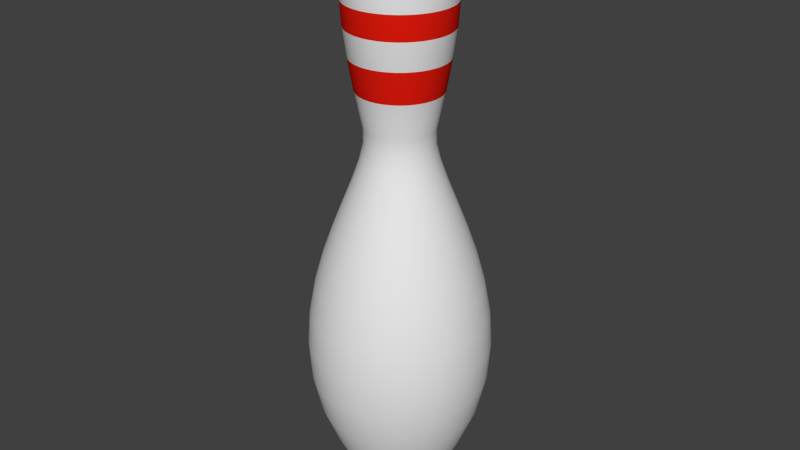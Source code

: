 # Source: bowling.blend  (saved by Blender 2.76.0; exported with 4.5.12 LTS)
import bpy
from mathutils import Matrix  # noqa: F401  (used for matrix-valued properties, if any)

bpy.ops.wm.read_factory_settings(use_empty=True)
scene = bpy.context.scene
scene.name = 'Scene'

# ---- collections
col_collection_1 = bpy.data.collections.new('Collection 1'); scene.collection.children.link(col_collection_1)

# ---- materials (node trees are filled in below, after node groups)
mat_pin = bpy.data.materials.new('Pin')
mat_pin.alpha_threshold = 0.0
mat_pin.use_transparent_shadow = False
mat_pin.roughness = 0.5
mat_stripe = bpy.data.materials.new('Stripe')
mat_stripe.alpha_threshold = 0.0
mat_stripe.use_transparent_shadow = False
mat_stripe.diffuse_color = (0.8, 0.01121, 0.004545, 1.0)
mat_stripe.roughness = 0.5

# ---- material node trees

# ---- world
world_world = bpy.data.worlds.new('World'); scene.world = world_world
world_world.color = (0.05088, 0.05088, 0.05088)
world_world.use_sun_shadow = False
world_world.sun_shadow_jitter_overblur = 0.0
world_world.cycles.sampling_method = 'MANUAL'
world_world.cycles.sample_map_resolution = 256

# ---- meshes
me_mesh = bpy.data.meshes.new('Mesh')
me_mesh.from_pydata([(-0.08037, 3.612, -1.579e-07), (0.001697, 3.606, -1.555e-07), (0.07256, 3.586, -1.425e-07), (0.1321, 3.552, -1.212e-07), (0.1802, 3.502, -9.413e-08), (0.2167, 3.434, -6.368e-08), (0.2415, 3.347, -3.229e-08), (0.2544, 3.24, -2.429e-09), (0.2554, 3.112, 2.348e-08), (0.2443, 2.96, 4.299e-08), (0.221, 2.784, 5.365e-08), (0.1853, 2.583, 5.304e-08), (0.1372, 2.354, 3.87e-08), (0.135, 2.261, 2.873e-08), (0.1603, 2.149, 1.416e-08), (0.206, 2.018, -4.341e-09), (0.2647, 1.87, -2.609e-08), (0.3293, 1.705, -5.041e-08), (0.3926, 1.526, -7.664e-08), (0.4473, 1.333, -1.041e-07), (0.4862, 1.128, -1.321e-07), (0.5021, 0.912, -1.6e-07), (0.4877, 0.686, -1.871e-07), (0.4358, 0.4514, -2.128e-07), (0.3392, 0.2096, -2.363e-07), (0.293, 0.1181, -2.456e-07), (0.2523, 0.04179, -2.552e-07), (0.2162, -0.02062, -2.649e-07), (0.1835, -0.07058, -2.744e-07), (0.1531, -0.1095, -2.836e-07), (0.1242, -0.1387, -2.921e-07), (0.09546, -0.1596, -2.996e-07), (0.06601, -0.1735, -3.06e-07), (0.03475, -0.182, -3.11e-07), (0.0006345, -0.1863, -3.144e-07), (-0.03739, -0.1879, -3.158e-07), (0.0006865, 3.606, 0.01284), (0.07068, 3.586, 0.02392), (0.1295, 3.552, 0.03324), (0.177, 3.502, 0.04076), (0.213, 3.434, 0.04647), (0.2375, 3.347, 0.05035), (0.2503, 3.24, 0.05237), (0.2513, 3.112, 0.05253), (0.2403, 2.96, 0.05079), (0.2173, 2.784, 0.04714), (0.1821, 2.583, 0.04157), (0.1345, 2.354, 0.03404), (0.1323, 2.261, 0.03369), (0.1573, 2.149, 0.03765), (0.2024, 2.018, 0.04479), (0.2605, 1.87, 0.05398), (0.3243, 1.705, 0.06409), (0.3868, 1.526, 0.07399), (0.4408, 1.333, 0.08255), (0.4792, 1.128, 0.08863), (0.4949, 0.912, 0.09111), (0.4807, 0.686, 0.08886), (0.4294, 0.4514, 0.08074), (0.334, 0.2096, 0.06563), (0.2884, 0.1181, 0.05841), (0.2482, 0.04179, 0.05205), (0.2125, -0.02062, 0.04639), (0.1802, -0.07058, 0.04127), (0.1503, -0.1095, 0.03653), (0.1216, -0.1387, 0.03199), (0.0933, -0.1596, 0.02751), (0.06421, -0.1735, 0.0229), (0.03333, -0.182, 0.01801), (-0.0003628, -0.1863, 0.01267), (-0.03792, -0.1879, 0.006723), (-0.00232, 3.606, 0.02536), (0.06508, 3.586, 0.04726), (0.1217, 3.552, 0.06566), (0.1674, 3.502, 0.08051), (0.2021, 3.434, 0.09179), (0.2257, 3.347, 0.09945), (0.238, 3.24, 0.1035), (0.239, 3.112, 0.1038), (0.2284, 2.96, 0.1003), (0.2062, 2.784, 0.09313), (0.1723, 2.583, 0.08211), (0.1266, 2.354, 0.06724), (0.1244, 2.261, 0.06655), (0.1485, 2.149, 0.07437), (0.192, 2.018, 0.08848), (0.2478, 1.87, 0.1066), (0.3093, 1.705, 0.1266), (0.3695, 1.526, 0.1462), (0.4215, 1.333, 0.1631), (0.4585, 1.128, 0.1751), (0.4736, 0.912, 0.18), (0.4599, 0.686, 0.1755), (0.4105, 0.4514, 0.1595), (0.3186, 0.2096, 0.1296), (0.2747, 0.1181, 0.1154), (0.2361, 0.04179, 0.1028), (0.2017, -0.02062, 0.09164), (0.1706, -0.07058, 0.08153), (0.1417, -0.1095, 0.07216), (0.1141, -0.1387, 0.0632), (0.08686, -0.1596, 0.05433), (0.05885, -0.1735, 0.04523), (0.02912, -0.182, 0.03557), (-0.00333, -0.1863, 0.02503), (-0.03949, -0.1879, 0.01328), (-0.007248, 3.606, 0.03726), (0.05589, 3.586, 0.06943), (0.1089, 3.552, 0.09646), (0.1518, 3.502, 0.1183), (0.1843, 3.434, 0.1349), (0.2064, 3.347, 0.1461), (0.2179, 3.24, 0.152), (0.2188, 3.112, 0.1524), (0.2089, 2.96, 0.1474), (0.1881, 2.784, 0.1368), (0.1564, 2.583, 0.1206), (0.1135, 2.354, 0.09878), (0.1115, 2.261, 0.09777), (0.1341, 2.149, 0.1093), (0.1748, 2.018, 0.13), (0.2271, 1.87, 0.1567), (0.2847, 1.705, 0.186), (0.3411, 1.526, 0.2147), (0.3898, 1.333, 0.2396), (0.4245, 1.128, 0.2572), (0.4386, 0.912, 0.2644), (0.4258, 0.686, 0.2579), (0.3795, 0.4514, 0.2343), (0.2935, 0.2096, 0.1905), (0.2523, 0.1181, 0.1695), (0.2161, 0.04179, 0.151), (0.1839, -0.02062, 0.1346), (0.1547, -0.07058, 0.1198), (0.1277, -0.1095, 0.106), (0.1019, -0.1387, 0.09285), (0.0763, -0.1596, 0.07983), (0.05006, -0.1735, 0.06645), (0.0222, -0.182, 0.05226), (-0.008194, -0.1863, 0.03677), (-0.04207, -0.1879, 0.01951), (-0.01398, 3.606, 0.04824), (0.04335, 3.586, 0.08989), (0.09152, 3.552, 0.1249), (0.1304, 3.502, 0.1531), (0.1599, 3.434, 0.1746), (0.18, 3.347, 0.1892), (0.1905, 3.24, 0.1968), (0.1913, 3.112, 0.1974), (0.1823, 2.96, 0.1908), (0.1634, 2.784, 0.1771), (0.1346, 2.583, 0.1562), (0.09566, 2.354, 0.1279), (0.09386, 2.261, 0.1266), (0.1143, 2.149, 0.1415), (0.1513, 2.018, 0.1683), (0.1988, 1.87, 0.2028), (0.2511, 1.705, 0.2408), (0.3023, 1.526, 0.278), (0.3465, 1.333, 0.3102), (0.378, 1.128, 0.333), (0.3908, 0.912, 0.3423), (0.3792, 0.686, 0.3339), (0.3372, 0.4514, 0.3034), (0.2591, 0.2096, 0.2466), (0.2217, 0.1181, 0.2195), (0.1888, 0.04179, 0.1956), (0.1595, -0.02062, 0.1743), (0.1331, -0.07058, 0.1551), (0.1085, -0.1095, 0.1373), (0.08509, -0.1387, 0.1202), (0.06188, -0.1596, 0.1034), (0.03805, -0.1735, 0.08604), (0.01277, -0.182, 0.06767), (-0.01484, -0.1863, 0.04761), (-0.0456, -0.1879, 0.02526), (-0.02234, 3.606, 0.05803), (0.02777, 3.586, 0.1081), (0.06987, 3.552, 0.1502), (0.1039, 3.502, 0.1842), (0.1297, 3.434, 0.21), (0.1472, 3.347, 0.2276), (0.1564, 3.24, 0.2367), (0.1571, 3.112, 0.2374), (0.1492, 2.96, 0.2296), (0.1327, 2.784, 0.2131), (0.1075, 2.583, 0.1879), (0.07349, 2.354, 0.1539), (0.07191, 2.261, 0.1523), (0.08982, 2.149, 0.1702), (0.1221, 2.018, 0.2025), (0.1636, 1.87, 0.244), (0.2093, 1.705, 0.2897), (0.2541, 1.526, 0.3345), (0.2928, 1.333, 0.3731), (0.3203, 1.128, 0.4006), (0.3315, 0.912, 0.4118), (0.3213, 0.686, 0.4017), (0.2846, 0.4514, 0.365), (0.2163, 0.2096, 0.2967), (0.1836, 0.1181, 0.264), (0.1549, 0.04179, 0.2353), (0.1293, -0.02062, 0.2097), (0.1062, -0.07058, 0.1866), (0.08475, -0.1095, 0.1651), (0.06425, -0.1387, 0.1446), (0.04396, -0.1596, 0.1243), (0.02314, -0.1735, 0.1035), (0.001033, -0.182, 0.0814), (-0.02309, -0.1863, 0.05728), (-0.04998, -0.1879, 0.03039), (-0.03213, 3.606, 0.06639), (0.009521, 3.586, 0.1237), (0.04451, 3.552, 0.1719), (0.07277, 3.502, 0.2108), (0.09423, 3.434, 0.2403), (0.1088, 3.347, 0.2604), (0.1164, 3.24, 0.2708), (0.117, 3.112, 0.2716), (0.1105, 2.96, 0.2627), (0.09677, 2.784, 0.2438), (0.07581, 2.583, 0.215), (0.04752, 2.354, 0.176), (0.04621, 2.261, 0.1742), (0.0611, 2.149, 0.1947), (0.08793, 2.018, 0.2316), (0.1225, 1.87, 0.2792), (0.1605, 1.705, 0.3315), (0.1976, 1.526, 0.3827), (0.2298, 1.333, 0.4269), (0.2527, 1.128, 0.4584), (0.262, 0.912, 0.4712), (0.2535, 0.686, 0.4596), (0.223, 0.4514, 0.4176), (0.1662, 0.2096, 0.3394), (0.1391, 0.1181, 0.3021), (0.1152, 0.04179, 0.2692), (0.09394, -0.02062, 0.2399), (0.07471, -0.07058, 0.2134), (0.05688, -0.1095, 0.1889), (0.03985, -0.1387, 0.1655), (0.02298, -0.1596, 0.1422), (0.005671, -0.1735, 0.1184), (-0.0127, -0.182, 0.09313), (-0.03276, -0.1863, 0.06553), (-0.05511, -0.1879, 0.03477), (-0.04311, 3.606, 0.07312), (-0.01094, 3.586, 0.1363), (0.01609, 3.552, 0.1893), (0.03792, 3.502, 0.2321), (0.05448, 3.434, 0.2647), (0.06574, 3.347, 0.2868), (0.07162, 3.24, 0.2983), (0.07207, 3.112, 0.2992), (0.06703, 2.96, 0.2893), (0.05645, 2.784, 0.2685), (0.04026, 2.583, 0.2367), (0.01841, 2.354, 0.1939), (0.0174, 2.261, 0.1919), (0.0289, 2.149, 0.2144), (0.04962, 2.018, 0.2551), (0.0763, 1.87, 0.3075), (0.1056, 1.705, 0.3651), (0.1344, 1.526, 0.4214), (0.1592, 1.333, 0.4702), (0.1769, 1.128, 0.5048), (0.1841, 0.912, 0.519), (0.1775, 0.686, 0.5061), (0.154, 0.4514, 0.4599), (0.1101, 0.2096, 0.3738), (0.08913, 0.1181, 0.3327), (0.07068, 0.04179, 0.2964), (0.05426, -0.02062, 0.2642), (0.03941, -0.07058, 0.2351), (0.02564, -0.1095, 0.2081), (0.01248, -0.1387, 0.1822), (-0.0005433, -0.1596, 0.1567), (-0.01391, -0.1735, 0.1304), (-0.02811, -0.182, 0.1026), (-0.04359, -0.1863, 0.07217), (-0.06086, -0.1879, 0.0383), (-0.05501, 3.606, 0.07805), (-0.03311, 3.586, 0.1454), (-0.01471, 3.552, 0.2021), (0.0001434, 3.502, 0.2478), (0.01142, 3.434, 0.2825), (0.01908, 3.347, 0.3061), (0.02308, 3.24, 0.3184), (0.02339, 3.112, 0.3193), (0.01996, 2.96, 0.3088), (0.01276, 2.784, 0.2866), (0.001739, 2.583, 0.2527), (-0.01313, 2.354, 0.2069), (-0.01382, 2.261, 0.2048), (-0.005995, 2.149, 0.2289), (0.008113, 2.018, 0.2723), (0.02627, 1.87, 0.3282), (0.04624, 1.705, 0.3897), (0.06579, 1.526, 0.4498), (0.0827, 1.333, 0.5019), (0.09471, 1.128, 0.5389), (0.09961, 0.912, 0.5539), (0.09516, 0.686, 0.5402), (0.07913, 0.4514, 0.4909), (0.04928, 0.2096, 0.399), (0.03501, 0.1181, 0.3551), (0.02244, 0.04179, 0.3164), (0.01127, -0.02062, 0.282), (0.001161, -0.07058, 0.2509), (-0.00821, -0.1095, 0.2221), (-0.01717, -0.1387, 0.1945), (-0.02603, -0.1596, 0.1672), (-0.03514, -0.1735, 0.1392), (-0.04479, -0.182, 0.1095), (-0.05534, -0.1863, 0.07704), (-0.06709, -0.1879, 0.04088), (-0.06753, 3.606, 0.08106), (-0.05645, 3.586, 0.151), (-0.04713, 3.552, 0.2098), (-0.03961, 3.502, 0.2573), (-0.0339, 3.434, 0.2934), (-0.03002, 3.347, 0.3179), (-0.028, 3.24, 0.3307), (-0.02784, 3.112, 0.3316), (-0.02958, 2.96, 0.3207), (-0.03323, 2.784, 0.2977), (-0.0388, 2.583, 0.2624), (-0.04633, 2.354, 0.2149), (-0.04668, 2.261, 0.2127), (-0.04272, 2.149, 0.2377), (-0.03558, 2.018, 0.2828), (-0.02639, 1.87, 0.3408), (-0.01628, 1.705, 0.4047), (-0.006377, 1.526, 0.4672), (0.00218, 1.333, 0.5212), (0.008264, 1.128, 0.5596), (0.01074, 0.912, 0.5753), (0.008492, 0.686, 0.561), (0.0003747, 0.4514, 0.5098), (-0.01474, 0.2096, 0.4144), (-0.02196, 0.1181, 0.3688), (-0.02832, 0.04179, 0.3286), (-0.03398, -0.02062, 0.2929), (-0.0391, -0.07058, 0.2606), (-0.04384, -0.1095, 0.2306), (-0.04837, -0.1387, 0.202), (-0.05286, -0.1596, 0.1737), (-0.05747, -0.1735, 0.1446), (-0.06236, -0.182, 0.1137), (-0.0677, -0.1863, 0.08001), (-0.07365, -0.1879, 0.04245), (-0.08037, 3.606, 0.08207), (-0.08037, 3.586, 0.1529), (-0.08037, 3.552, 0.2125), (-0.08037, 3.502, 0.2605), (-0.08037, 3.434, 0.297), (-0.08037, 3.347, 0.3218), (-0.08037, 3.24, 0.3348), (-0.08037, 3.112, 0.3358), (-0.08037, 2.96, 0.3247), (-0.08037, 2.784, 0.3014), (-0.08037, 2.583, 0.2657), (-0.08037, 2.354, 0.2176), (-0.08037, 2.261, 0.2154), (-0.08037, 2.149, 0.2407), (-0.08037, 2.018, 0.2863), (-0.08037, 1.87, 0.3451), (-0.08037, 1.705, 0.4097), (-0.08037, 1.526, 0.473), (-0.08037, 1.333, 0.5277), (-0.08037, 1.128, 0.5666), (-0.08037, 0.912, 0.5824), (-0.08037, 0.686, 0.568), (-0.08037, 0.4514, 0.5161), (-0.08037, 0.2096, 0.4195), (-0.08037, 0.1181, 0.3734), (-0.08037, 0.04179, 0.3327), (-0.08037, -0.02062, 0.2966), (-0.08037, -0.07058, 0.2638), (-0.08037, -0.1095, 0.2335), (-0.08037, -0.1387, 0.2045), (-0.08037, -0.1596, 0.1758), (-0.08037, -0.1735, 0.1464), (-0.08037, -0.182, 0.1151), (-0.08037, -0.1863, 0.081), (-0.08037, -0.1879, 0.04298), (-0.09321, 3.606, 0.08106), (-0.1043, 3.586, 0.151), (-0.1136, 3.552, 0.2098), (-0.1211, 3.502, 0.2573), (-0.1268, 3.434, 0.2934), (-0.1307, 3.347, 0.3179), (-0.1327, 3.24, 0.3307), (-0.1329, 3.112, 0.3316), (-0.1312, 2.96, 0.3207), (-0.1275, 2.784, 0.2977), (-0.1219, 2.583, 0.2624), (-0.1144, 2.354, 0.2149), (-0.1141, 2.261, 0.2127), (-0.118, 2.149, 0.2377), (-0.1252, 2.018, 0.2828), (-0.1344, 1.87, 0.3408), (-0.1445, 1.705, 0.4047), (-0.1544, 1.526, 0.4672), (-0.1629, 1.333, 0.5212), (-0.169, 1.128, 0.5596), (-0.1715, 0.912, 0.5753), (-0.1692, 0.686, 0.561), (-0.1611, 0.4514, 0.5098), (-0.146, 0.2096, 0.4144), (-0.1388, 0.1181, 0.3688), (-0.1324, 0.04179, 0.3286), (-0.1268, -0.02062, 0.2929), (-0.1216, -0.07058, 0.2606), (-0.1169, -0.1095, 0.2306), (-0.1124, -0.1387, 0.202), (-0.1079, -0.1596, 0.1737), (-0.1033, -0.1735, 0.1446), (-0.09838, -0.182, 0.1137), (-0.09304, -0.1863, 0.08001), (-0.08709, -0.1879, 0.04245), (-0.1057, 3.606, 0.07805), (-0.1276, 3.586, 0.1454), (-0.146, 3.552, 0.2021), (-0.1609, 3.502, 0.2478), (-0.1722, 3.434, 0.2825), (-0.1798, 3.347, 0.3061), (-0.1838, 3.24, 0.3184), (-0.1841, 3.112, 0.3193), (-0.1807, 2.96, 0.3088), (-0.1735, 2.784, 0.2866), (-0.1625, 2.583, 0.2527), (-0.1476, 2.354, 0.2069), (-0.1469, 2.261, 0.2048), (-0.1547, 2.149, 0.2289), (-0.1689, 2.018, 0.2723), (-0.187, 1.87, 0.3282), (-0.207, 1.705, 0.3897), (-0.2265, 1.526, 0.4498), (-0.2434, 1.333, 0.5019), (-0.2555, 1.128, 0.5389), (-0.2604, 0.912, 0.5539), (-0.2559, 0.686, 0.5402), (-0.2399, 0.4514, 0.4909), (-0.21, 0.2096, 0.399), (-0.1957, 0.1181, 0.3551), (-0.1832, 0.04179, 0.3164), (-0.172, -0.02062, 0.282), (-0.1619, -0.07058, 0.2509), (-0.1525, -0.1095, 0.2221), (-0.1436, -0.1387, 0.1945), (-0.1347, -0.1596, 0.1672), (-0.1256, -0.1735, 0.1392), (-0.1159, -0.182, 0.1095), (-0.1054, -0.1863, 0.07704), (-0.09365, -0.1879, 0.04088), (-0.1176, 3.606, 0.07312), (-0.1498, 3.586, 0.1363), (-0.1768, 3.552, 0.1893), (-0.1987, 3.502, 0.2321), (-0.2152, 3.434, 0.2647), (-0.2265, 3.347, 0.2868), (-0.2324, 3.24, 0.2983), (-0.2328, 3.112, 0.2992), (-0.2278, 2.96, 0.2893), (-0.2172, 2.784, 0.2685), (-0.201, 2.583, 0.2367), (-0.1792, 2.354, 0.1939), (-0.1781, 2.261, 0.1919), (-0.1896, 2.149, 0.2144), (-0.2104, 2.018, 0.2551), (-0.237, 1.87, 0.3075), (-0.2664, 1.705, 0.3651), (-0.2951, 1.526, 0.4214), (-0.3199, 1.333, 0.4702), (-0.3376, 1.128, 0.5048), (-0.3448, 0.912, 0.519), (-0.3383, 0.686, 0.5061), (-0.3147, 0.4514, 0.4599), (-0.2708, 0.2096, 0.3738), (-0.2499, 0.1181, 0.3327), (-0.2314, 0.04179, 0.2964), (-0.215, -0.02062, 0.2642), (-0.2001, -0.07058, 0.2351), (-0.1864, -0.1095, 0.2081), (-0.1732, -0.1387, 0.1822), (-0.1602, -0.1596, 0.1567), (-0.1468, -0.1735, 0.1304), (-0.1326, -0.182, 0.1026), (-0.1171, -0.1863, 0.07217), (-0.09988, -0.1879, 0.0383), (-0.1286, 3.606, 0.06639), (-0.1703, 3.586, 0.1237), (-0.2053, 3.552, 0.1719), (-0.2335, 3.502, 0.2108), (-0.255, 3.434, 0.2403), (-0.2695, 3.347, 0.2604), (-0.2771, 3.24, 0.2708), (-0.2777, 3.112, 0.2716), (-0.2712, 2.96, 0.2627), (-0.2575, 2.784, 0.2438), (-0.2365, 2.583, 0.215), (-0.2083, 2.354, 0.176), (-0.207, 2.261, 0.1742), (-0.2218, 2.149, 0.1947), (-0.2487, 2.018, 0.2316), (-0.2832, 1.87, 0.2792), (-0.3212, 1.705, 0.3315), (-0.3584, 1.526, 0.3827), (-0.3905, 1.333, 0.4269), (-0.4134, 1.128, 0.4584), (-0.4227, 0.912, 0.4712), (-0.4143, 0.686, 0.4596), (-0.3838, 0.4514, 0.4176), (-0.327, 0.2096, 0.3394), (-0.2998, 0.1181, 0.3021), (-0.2759, 0.04179, 0.2692), (-0.2547, -0.02062, 0.2399), (-0.2354, -0.07058, 0.2134), (-0.2176, -0.1095, 0.1889), (-0.2006, -0.1387, 0.1655), (-0.1837, -0.1596, 0.1423), (-0.1664, -0.1735, 0.1184), (-0.148, -0.182, 0.09313), (-0.128, -0.1863, 0.06553), (-0.1056, -0.1879, 0.03477), (-0.1384, 3.606, 0.05803), (-0.1885, 3.586, 0.1081), (-0.2306, 3.552, 0.1502), (-0.2646, 3.502, 0.1842), (-0.2904, 3.434, 0.21), (-0.3079, 3.347, 0.2276), (-0.3171, 3.24, 0.2367), (-0.3178, 3.112, 0.2374), (-0.31, 2.96, 0.2296), (-0.2935, 2.784, 0.2131), (-0.2683, 2.583, 0.1879), (-0.2342, 2.354, 0.1539), (-0.2326, 2.261, 0.1523), (-0.2506, 2.149, 0.1702), (-0.2828, 2.018, 0.2025), (-0.3244, 1.87, 0.244), (-0.3701, 1.705, 0.2897), (-0.4148, 1.526, 0.3345), (-0.4535, 1.333, 0.3731), (-0.481, 1.128, 0.4006), (-0.4922, 0.912, 0.4118), (-0.482, 0.686, 0.4017), (-0.4453, 0.4514, 0.365), (-0.377, 0.2096, 0.2967), (-0.3444, 0.1181, 0.264), (-0.3156, 0.04179, 0.2353), (-0.2901, -0.02062, 0.2097), (-0.2669, -0.07058, 0.1866), (-0.2455, -0.1095, 0.1651), (-0.225, -0.1387, 0.1446), (-0.2047, -0.1596, 0.1243), (-0.1839, -0.1735, 0.1035), (-0.1618, -0.182, 0.0814), (-0.1376, -0.1863, 0.05728), (-0.1108, -0.1879, 0.03039), (-0.1468, 3.606, 0.04824), (-0.2041, 3.586, 0.08989), (-0.2523, 3.552, 0.1249), (-0.2912, 3.502, 0.1531), (-0.3207, 3.434, 0.1746), (-0.3407, 3.347, 0.1892), (-0.3512, 3.24, 0.1968), (-0.352, 3.112, 0.1974), (-0.343, 2.96, 0.1908), (-0.3242, 2.784, 0.1771), (-0.2953, 2.583, 0.1562), (-0.2564, 2.354, 0.1279), (-0.2546, 2.261, 0.1266), (-0.2751, 2.149, 0.1415), (-0.312, 2.018, 0.1683), (-0.3596, 1.87, 0.2028), (-0.4118, 1.705, 0.2408), (-0.463, 1.526, 0.278), (-0.5073, 1.333, 0.3102), (-0.5387, 1.128, 0.333), (-0.5516, 0.912, 0.3423), (-0.5399, 0.686, 0.3339), (-0.4979, 0.4514, 0.3034), (-0.4198, 0.2096, 0.2466), (-0.3824, 0.1181, 0.2195), (-0.3495, 0.04179, 0.1956), (-0.3203, -0.02062, 0.1743), (-0.2938, -0.07058, 0.1551), (-0.2693, -0.1095, 0.1373), (-0.2458, -0.1387, 0.1202), (-0.2226, -0.1596, 0.1034), (-0.1988, -0.1735, 0.08604), (-0.1735, -0.182, 0.06767), (-0.1459, -0.1863, 0.04761), (-0.1151, -0.1879, 0.02526), (-0.1535, 3.606, 0.03726), (-0.2166, 3.586, 0.06943), (-0.2697, 3.552, 0.09646), (-0.3125, 3.502, 0.1183), (-0.345, 3.434, 0.1349), (-0.3671, 3.347, 0.1461), (-0.3787, 3.24, 0.152), (-0.3795, 3.112, 0.1524), (-0.3697, 2.96, 0.1474), (-0.3489, 2.784, 0.1368), (-0.3171, 2.583, 0.1206), (-0.2742, 2.354, 0.09878), (-0.2723, 2.261, 0.09777), (-0.2948, 2.149, 0.1093), (-0.3355, 2.018, 0.13), (-0.3878, 1.87, 0.1567), (-0.4454, 1.705, 0.186), (-0.5018, 1.526, 0.2147), (-0.5505, 1.333, 0.2396), (-0.5852, 1.128, 0.2572), (-0.5993, 0.912, 0.2644), (-0.5865, 0.686, 0.2579), (-0.5403, 0.4514, 0.2343), (-0.4542, 0.2096, 0.1905), (-0.413, 0.1181, 0.1695), (-0.3768, 0.04179, 0.151), (-0.3446, -0.02062, 0.1346), (-0.3154, -0.07058, 0.1198), (-0.2884, -0.1095, 0.106), (-0.2626, -0.1387, 0.09285), (-0.237, -0.1596, 0.07983), (-0.2108, -0.1735, 0.06646), (-0.1829, -0.182, 0.05226), (-0.1525, -0.1863, 0.03678), (-0.1187, -0.1879, 0.01951), (-0.1584, 3.606, 0.02536), (-0.2258, 3.586, 0.04726), (-0.2824, 3.552, 0.06565), (-0.3282, 3.502, 0.08051), (-0.3629, 3.434, 0.09179), (-0.3864, 3.347, 0.09945), (-0.3988, 3.24, 0.1035), (-0.3997, 3.112, 0.1038), (-0.3892, 2.96, 0.1003), (-0.367, 2.784, 0.09313), (-0.3331, 2.583, 0.08211), (-0.2873, 2.354, 0.06724), (-0.2852, 2.261, 0.06655), (-0.3093, 2.149, 0.07437), (-0.3527, 2.018, 0.08848), (-0.4086, 1.87, 0.1066), (-0.47, 1.705, 0.1266), (-0.5302, 1.526, 0.1462), (-0.5822, 1.333, 0.1631), (-0.6192, 1.128, 0.1751), (-0.6343, 0.912, 0.18), (-0.6206, 0.686, 0.1755), (-0.5713, 0.4514, 0.1595), (-0.4794, 0.2096, 0.1296), (-0.4355, 0.1181, 0.1154), (-0.3968, 0.04179, 0.1028), (-0.3624, -0.02062, 0.09164), (-0.3313, -0.07058, 0.08153), (-0.3024, -0.1095, 0.07216), (-0.2749, -0.1387, 0.0632), (-0.2476, -0.1596, 0.05433), (-0.2196, -0.1735, 0.04523), (-0.1899, -0.182, 0.03557), (-0.1574, -0.1863, 0.02503), (-0.1212, -0.1879, 0.01328), (-0.1614, 3.606, 0.01284), (-0.2314, 3.586, 0.02392), (-0.2902, 3.552, 0.03324), (-0.3377, 3.502, 0.04076), (-0.3738, 3.434, 0.04647), (-0.3982, 3.347, 0.05034), (-0.411, 3.24, 0.05237), (-0.412, 3.112, 0.05253), (-0.401, 2.96, 0.05079), (-0.378, 2.784, 0.04714), (-0.3428, 2.583, 0.04157), (-0.2953, 2.354, 0.03404), (-0.2931, 2.261, 0.03369), (-0.3181, 2.149, 0.03765), (-0.3632, 2.018, 0.04479), (-0.4212, 1.87, 0.05398), (-0.485, 1.705, 0.06409), (-0.5475, 1.526, 0.07399), (-0.6016, 1.333, 0.08255), (-0.64, 1.128, 0.08863), (-0.6556, 0.912, 0.09111), (-0.6414, 0.686, 0.08886), (-0.5902, 0.4514, 0.08074), (-0.4948, 0.2096, 0.06563), (-0.4491, 0.1181, 0.05841), (-0.409, 0.04179, 0.05205), (-0.3733, -0.02062, 0.04639), (-0.341, -0.07058, 0.04127), (-0.311, -0.1095, 0.03653), (-0.2824, -0.1387, 0.03199), (-0.254, -0.1596, 0.02751), (-0.2249, -0.1735, 0.0229), (-0.1941, -0.182, 0.01801), (-0.1604, -0.1863, 0.01267), (-0.1228, -0.1879, 0.006724), (-0.1624, 3.606, -1.706e-07), (-0.2333, 3.586, -2.097e-07), (-0.2928, 3.552, -2.116e-07), (-0.3409, 3.502, -2.116e-07), (-0.3774, 3.434, -2.712e-07), (-0.4022, 3.347, -3.122e-07), (-0.4152, 3.24, -3.122e-07), (-0.4161, 3.112, -3.792e-07), (-0.405, 2.96, -2.786e-07), (-0.3817, 2.784, -3.457e-07), (-0.3461, 2.583, -3.01e-07), (-0.298, 2.354, -2.451e-07), (-0.2957, 2.261, -2.302e-07), (-0.321, 2.149, -2.6e-07), (-0.3667, 2.018, -2.078e-07), (-0.4255, 1.87, -1.631e-07), (-0.4901, 1.705, -1.371e-07), (-0.5534, 1.526, -1.296e-07), (-0.6081, 1.333, -1.296e-07), (-0.6469, 1.128, -4.766e-08), (-0.6628, 0.912, -6.256e-08), (-0.6484, 0.686, -1.041e-08), (-0.5965, 0.4514, 1.237e-07), (-0.4999, 0.2096, 1.982e-07), (-0.4537, 0.1181, 1.349e-07), (-0.4131, 0.04179, 2.355e-07), (-0.3769, -0.02062, 1.87e-07), (-0.3442, -0.07058, 2.578e-07), (-0.3139, -0.1095, 2.913e-07), (-0.2849, -0.1387, 2.69e-07), (-0.2562, -0.1596, 3.044e-07), (-0.2267, -0.1735, 3.342e-07), (-0.1955, -0.182, 3.137e-07), (-0.1614, -0.1863, 3.36e-07), (-0.1233, -0.1879, 3.379e-07), (-0.1614, 3.606, -0.01284), (-0.2314, 3.586, -0.02392), (-0.2902, 3.552, -0.03324), (-0.3377, 3.502, -0.04076), (-0.3738, 3.434, -0.04647), (-0.3982, 3.347, -0.05035), (-0.411, 3.24, -0.05237), (-0.412, 3.112, -0.05253), (-0.401, 2.96, -0.05079), (-0.378, 2.784, -0.04714), (-0.3428, 2.583, -0.04157), (-0.2953, 2.354, -0.03404), (-0.2931, 2.261, -0.03369), (-0.3181, 2.149, -0.03765), (-0.3632, 2.018, -0.04479), (-0.4212, 1.87, -0.05398), (-0.485, 1.705, -0.06409), (-0.5475, 1.526, -0.07399), (-0.6016, 1.333, -0.08255), (-0.64, 1.128, -0.08863), (-0.6556, 0.912, -0.09111), (-0.6414, 0.686, -0.08886), (-0.5902, 0.4514, -0.08074), (-0.4948, 0.2096, -0.06563), (-0.4491, 0.1181, -0.05841), (-0.409, 0.04179, -0.05205), (-0.3733, -0.02062, -0.04639), (-0.341, -0.07058, -0.04127), (-0.311, -0.1095, -0.03653), (-0.2824, -0.1387, -0.03199), (-0.254, -0.1596, -0.02751), (-0.2249, -0.1735, -0.0229), (-0.1941, -0.182, -0.01801), (-0.1604, -0.1863, -0.01267), (-0.1228, -0.1879, -0.006723), (-0.1584, 3.606, -0.02536), (-0.2258, 3.586, -0.04726), (-0.2824, 3.552, -0.06566), (-0.3282, 3.502, -0.08051), (-0.3629, 3.434, -0.09179), (-0.3864, 3.347, -0.09945), (-0.3988, 3.24, -0.1035), (-0.3997, 3.112, -0.1038), (-0.3892, 2.96, -0.1003), (-0.367, 2.784, -0.09313), (-0.3331, 2.583, -0.08211), (-0.2873, 2.354, -0.06724), (-0.2852, 2.261, -0.06655), (-0.3093, 2.149, -0.07437), (-0.3527, 2.018, -0.08848), (-0.4086, 1.87, -0.1066), (-0.47, 1.705, -0.1266), (-0.5302, 1.526, -0.1462), (-0.5822, 1.333, -0.1631), (-0.6192, 1.128, -0.1751), (-0.6343, 0.912, -0.18), (-0.6206, 0.686, -0.1755), (-0.5713, 0.4514, -0.1595), (-0.4794, 0.2096, -0.1296), (-0.4355, 0.1181, -0.1154), (-0.3968, 0.04179, -0.1028), (-0.3624, -0.02062, -0.09164), (-0.3313, -0.07058, -0.08153), (-0.3024, -0.1095, -0.07216), (-0.2749, -0.1387, -0.0632), (-0.2476, -0.1596, -0.05433), (-0.2196, -0.1735, -0.04523), (-0.1899, -0.182, -0.03557), (-0.1574, -0.1863, -0.02503), (-0.1212, -0.1879, -0.01328), (-0.1535, 3.606, -0.03726), (-0.2166, 3.586, -0.06943), (-0.2697, 3.552, -0.09646), (-0.3125, 3.502, -0.1183), (-0.345, 3.434, -0.1349), (-0.3671, 3.347, -0.1461), (-0.3787, 3.24, -0.152), (-0.3795, 3.112, -0.1524), (-0.3697, 2.96, -0.1474), (-0.3489, 2.784, -0.1368), (-0.3171, 2.583, -0.1206), (-0.2742, 2.354, -0.09878), (-0.2723, 2.261, -0.09777), (-0.2948, 2.149, -0.1093), (-0.3355, 2.018, -0.13), (-0.3878, 1.87, -0.1567), (-0.4454, 1.705, -0.186), (-0.5018, 1.526, -0.2147), (-0.5505, 1.333, -0.2396), (-0.5852, 1.128, -0.2572), (-0.5993, 0.912, -0.2644), (-0.5865, 0.686, -0.2579), (-0.5403, 0.4514, -0.2343), (-0.4542, 0.2096, -0.1905), (-0.413, 0.1181, -0.1695), (-0.3768, 0.04179, -0.151), (-0.3446, -0.02062, -0.1346), (-0.3154, -0.07058, -0.1198), (-0.2884, -0.1095, -0.106), (-0.2626, -0.1387, -0.09285), (-0.237, -0.1596, -0.07983), (-0.2108, -0.1735, -0.06645), (-0.1829, -0.182, -0.05226), (-0.1525, -0.1863, -0.03677), (-0.1187, -0.1879, -0.01951), (-0.1468, 3.606, -0.04824), (-0.2041, 3.586, -0.08989), (-0.2523, 3.552, -0.1249), (-0.2912, 3.502, -0.1531), (-0.3207, 3.434, -0.1746), (-0.3407, 3.347, -0.1892), (-0.3512, 3.24, -0.1968), (-0.352, 3.112, -0.1974), (-0.343, 2.96, -0.1908), (-0.3242, 2.784, -0.1771), (-0.2953, 2.583, -0.1562), (-0.2564, 2.354, -0.1279), (-0.2546, 2.261, -0.1266), (-0.2751, 2.149, -0.1415), (-0.312, 2.018, -0.1683), (-0.3596, 1.87, -0.2028), (-0.4118, 1.705, -0.2408), (-0.463, 1.526, -0.278), (-0.5073, 1.333, -0.3102), (-0.5387, 1.128, -0.333), (-0.5516, 0.912, -0.3423), (-0.5399, 0.686, -0.3339), (-0.4979, 0.4514, -0.3034), (-0.4198, 0.2096, -0.2466), (-0.3824, 0.1181, -0.2195), (-0.3495, 0.04179, -0.1956), (-0.3203, -0.02062, -0.1743), (-0.2938, -0.07058, -0.1551), (-0.2693, -0.1095, -0.1373), (-0.2458, -0.1387, -0.1202), (-0.2226, -0.1596, -0.1034), (-0.1988, -0.1735, -0.08604), (-0.1735, -0.182, -0.06767), (-0.1459, -0.1863, -0.04761), (-0.1151, -0.1879, -0.02526), (-0.1384, 3.606, -0.05803), (-0.1885, 3.586, -0.1081), (-0.2306, 3.552, -0.1502), (-0.2646, 3.502, -0.1842), (-0.2904, 3.434, -0.21), (-0.3079, 3.347, -0.2276), (-0.3171, 3.24, -0.2367), (-0.3178, 3.112, -0.2374), (-0.3099, 2.96, -0.2296), (-0.2935, 2.784, -0.2131), (-0.2683, 2.583, -0.1879), (-0.2342, 2.354, -0.1539), (-0.2326, 2.261, -0.1523), (-0.2506, 2.149, -0.1702), (-0.2828, 2.018, -0.2025), (-0.3244, 1.87, -0.244), (-0.3701, 1.705, -0.2897), (-0.4148, 1.526, -0.3345), (-0.4535, 1.333, -0.3731), (-0.481, 1.128, -0.4006), (-0.4922, 0.912, -0.4118), (-0.482, 0.686, -0.4017), (-0.4453, 0.4514, -0.365), (-0.377, 0.2096, -0.2967), (-0.3444, 0.1181, -0.264), (-0.3156, 0.04179, -0.2353), (-0.2901, -0.02062, -0.2097), (-0.2669, -0.07058, -0.1866), (-0.2455, -0.1095, -0.1651), (-0.225, -0.1387, -0.1446), (-0.2047, -0.1596, -0.1243), (-0.1839, -0.1735, -0.1035), (-0.1618, -0.182, -0.0814), (-0.1376, -0.1863, -0.05728), (-0.1108, -0.1879, -0.03039), (-0.1286, 3.606, -0.06639), (-0.1703, 3.586, -0.1237), (-0.2053, 3.552, -0.1719), (-0.2335, 3.502, -0.2108), (-0.255, 3.434, -0.2403), (-0.2695, 3.347, -0.2604), (-0.2771, 3.24, -0.2708), (-0.2777, 3.112, -0.2716), (-0.2712, 2.96, -0.2627), (-0.2575, 2.784, -0.2438), (-0.2365, 2.583, -0.215), (-0.2083, 2.354, -0.176), (-0.207, 2.261, -0.1742), (-0.2218, 2.149, -0.1947), (-0.2487, 2.018, -0.2316), (-0.2832, 1.87, -0.2792), (-0.3212, 1.705, -0.3315), (-0.3584, 1.526, -0.3827), (-0.3905, 1.333, -0.4269), (-0.4134, 1.128, -0.4584), (-0.4227, 0.912, -0.4712), (-0.4143, 0.686, -0.4596), (-0.3838, 0.4514, -0.4176), (-0.327, 0.2096, -0.3394), (-0.2998, 0.1181, -0.3021), (-0.2759, 0.04179, -0.2692), (-0.2547, -0.02062, -0.2399), (-0.2354, -0.07058, -0.2134), (-0.2176, -0.1095, -0.1889), (-0.2006, -0.1387, -0.1655), (-0.1837, -0.1596, -0.1422), (-0.1664, -0.1735, -0.1184), (-0.148, -0.182, -0.09313), (-0.128, -0.1863, -0.06553), (-0.1056, -0.1879, -0.03477), (-0.1176, 3.606, -0.07312), (-0.1498, 3.586, -0.1363), (-0.1768, 3.552, -0.1893), (-0.1987, 3.502, -0.2321), (-0.2152, 3.434, -0.2647), (-0.2265, 3.347, -0.2868), (-0.2324, 3.24, -0.2983), (-0.2328, 3.112, -0.2992), (-0.2278, 2.96, -0.2893), (-0.2172, 2.784, -0.2685), (-0.201, 2.583, -0.2367), (-0.1791, 2.354, -0.1939), (-0.1781, 2.261, -0.1919), (-0.1896, 2.149, -0.2144), (-0.2104, 2.018, -0.2551), (-0.237, 1.87, -0.3075), (-0.2664, 1.705, -0.3651), (-0.2951, 1.526, -0.4214), (-0.3199, 1.333, -0.4702), (-0.3376, 1.128, -0.5048), (-0.3448, 0.912, -0.519), (-0.3383, 0.686, -0.5061), (-0.3147, 0.4514, -0.4599), (-0.2708, 0.2096, -0.3738), (-0.2499, 0.1181, -0.3327), (-0.2314, 0.04179, -0.2964), (-0.215, -0.02062, -0.2642), (-0.2001, -0.07058, -0.2351), (-0.1864, -0.1095, -0.2081), (-0.1732, -0.1387, -0.1822), (-0.1602, -0.1596, -0.1567), (-0.1468, -0.1735, -0.1304), (-0.1326, -0.182, -0.1026), (-0.1171, -0.1863, -0.07217), (-0.09988, -0.1879, -0.0383), (-0.1057, 3.606, -0.07805), (-0.1276, 3.586, -0.1454), (-0.146, 3.552, -0.2021), (-0.1609, 3.502, -0.2478), (-0.1722, 3.434, -0.2825), (-0.1798, 3.347, -0.3061), (-0.1838, 3.24, -0.3184), (-0.1841, 3.112, -0.3193), (-0.1807, 2.96, -0.3088), (-0.1735, 2.784, -0.2866), (-0.1625, 2.583, -0.2527), (-0.1476, 2.354, -0.2069), (-0.1469, 2.261, -0.2048), (-0.1547, 2.149, -0.2289), (-0.1689, 2.018, -0.2723), (-0.187, 1.87, -0.3282), (-0.207, 1.705, -0.3897), (-0.2265, 1.526, -0.4498), (-0.2434, 1.333, -0.5019), (-0.2555, 1.128, -0.5389), (-0.2604, 0.912, -0.5539), (-0.2559, 0.686, -0.5402), (-0.2399, 0.4514, -0.4909), (-0.21, 0.2096, -0.399), (-0.1957, 0.1181, -0.3551), (-0.1832, 0.04179, -0.3164), (-0.172, -0.02062, -0.282), (-0.1619, -0.07058, -0.2509), (-0.1525, -0.1095, -0.2221), (-0.1436, -0.1387, -0.1945), (-0.1347, -0.1596, -0.1672), (-0.1256, -0.1735, -0.1392), (-0.1159, -0.182, -0.1095), (-0.1054, -0.1863, -0.07704), (-0.09365, -0.1879, -0.04088), (-0.09321, 3.606, -0.08106), (-0.1043, 3.586, -0.151), (-0.1136, 3.552, -0.2098), (-0.1211, 3.502, -0.2573), (-0.1268, 3.434, -0.2934), (-0.1307, 3.347, -0.3179), (-0.1327, 3.24, -0.3307), (-0.1329, 3.112, -0.3316), (-0.1312, 2.96, -0.3207), (-0.1275, 2.784, -0.2977), (-0.1219, 2.583, -0.2624), (-0.1144, 2.354, -0.2149), (-0.1141, 2.261, -0.2127), (-0.118, 2.149, -0.2377), (-0.1252, 2.018, -0.2828), (-0.1344, 1.87, -0.3408), (-0.1445, 1.705, -0.4047), (-0.1544, 1.526, -0.4672), (-0.1629, 1.333, -0.5212), (-0.169, 1.128, -0.5596), (-0.1715, 0.912, -0.5753), (-0.1692, 0.686, -0.561), (-0.1611, 0.4514, -0.5098), (-0.146, 0.2096, -0.4144), (-0.1388, 0.1181, -0.3688), (-0.1324, 0.04179, -0.3286), (-0.1268, -0.02062, -0.2929), (-0.1216, -0.07058, -0.2606), (-0.1169, -0.1095, -0.2306), (-0.1124, -0.1387, -0.202), (-0.1079, -0.1596, -0.1737), (-0.1033, -0.1735, -0.1446), (-0.09838, -0.182, -0.1137), (-0.09304, -0.1863, -0.08001), (-0.08709, -0.1879, -0.04245), (-0.08037, -0.1881, 1.287e-08), (-0.08037, 3.606, -0.08207), (-0.08037, 3.586, -0.1529), (-0.08037, 3.552, -0.2125), (-0.08037, 3.502, -0.2605), (-0.08037, 3.434, -0.297), (-0.08037, 3.347, -0.3218), (-0.08037, 3.24, -0.3348), (-0.08037, 3.112, -0.3358), (-0.08037, 2.96, -0.3247), (-0.08037, 2.784, -0.3014), (-0.08037, 2.583, -0.2657), (-0.08037, 2.354, -0.2176), (-0.08037, 2.261, -0.2154), (-0.08037, 2.149, -0.2407), (-0.08037, 2.018, -0.2863), (-0.08037, 1.87, -0.3451), (-0.08037, 1.705, -0.4097), (-0.08037, 1.526, -0.473), (-0.08037, 1.333, -0.5277), (-0.08037, 1.128, -0.5666), (-0.08037, 0.912, -0.5824), (-0.08037, 0.686, -0.568), (-0.08037, 0.4514, -0.5161), (-0.08037, 0.2096, -0.4195), (-0.08037, 0.1181, -0.3734), (-0.08037, 0.04179, -0.3327), (-0.08037, -0.02062, -0.2966), (-0.08037, -0.07058, -0.2638), (-0.08037, -0.1095, -0.2335), (-0.08037, -0.1387, -0.2045), (-0.08037, -0.1596, -0.1758), (-0.08037, -0.1735, -0.1464), (-0.08037, -0.182, -0.1151), (-0.08037, -0.1863, -0.081), (-0.08037, -0.1879, -0.04298), (-0.06753, 3.606, -0.08106), (-0.05645, 3.586, -0.151), (-0.04713, 3.552, -0.2098), (-0.03961, 3.502, -0.2573), (-0.0339, 3.434, -0.2934), (-0.03002, 3.347, -0.3179), (-0.028, 3.24, -0.3307), (-0.02784, 3.112, -0.3316), (-0.02958, 2.96, -0.3207), (-0.03323, 2.784, -0.2977), (-0.0388, 2.583, -0.2624), (-0.04633, 2.354, -0.2149), (-0.04668, 2.261, -0.2127), (-0.04272, 2.149, -0.2377), (-0.03558, 2.018, -0.2828), (-0.02639, 1.87, -0.3408), (-0.01628, 1.705, -0.4047), (-0.006376, 1.526, -0.4672), (0.00218, 1.333, -0.5212), (0.008264, 1.128, -0.5596), (0.01074, 0.912, -0.5753), (0.008492, 0.686, -0.561), (0.0003745, 0.4514, -0.5098), (-0.01474, 0.2096, -0.4144), (-0.02196, 0.1181, -0.3688), (-0.02832, 0.04179, -0.3286), (-0.03398, -0.02062, -0.2929), (-0.0391, -0.07058, -0.2606), (-0.04384, -0.1095, -0.2306), (-0.04837, -0.1387, -0.202), (-0.05286, -0.1596, -0.1737), (-0.05747, -0.1735, -0.1446), (-0.06236, -0.182, -0.1137), (-0.0677, -0.1863, -0.08001), (-0.07365, -0.1879, -0.04245), (-0.05501, 3.606, -0.07805), (-0.03311, 3.586, -0.1454), (-0.01471, 3.552, -0.2021), (0.0001436, 3.502, -0.2478), (0.01142, 3.434, -0.2825), (0.01908, 3.347, -0.3061), (0.02308, 3.24, -0.3184), (0.02339, 3.112, -0.3193), (0.01996, 2.96, -0.3088), (0.01276, 2.784, -0.2866), (0.001739, 2.583, -0.2527), (-0.01313, 2.354, -0.2069), (-0.01382, 2.261, -0.2048), (-0.005995, 2.149, -0.2289), (0.008113, 2.018, -0.2723), (0.02627, 1.87, -0.3282), (0.04624, 1.705, -0.3897), (0.06579, 1.526, -0.4498), (0.0827, 1.333, -0.5019), (0.09471, 1.128, -0.5389), (0.09961, 0.912, -0.5539), (0.09516, 0.686, -0.5402), (0.07913, 0.4514, -0.4909), (0.04928, 0.2096, -0.399), (0.03501, 0.1181, -0.3551), (0.02244, 0.04179, -0.3164), (0.01127, -0.02062, -0.282), (0.001161, -0.07058, -0.2509), (-0.008211, -0.1095, -0.2221), (-0.01717, -0.1387, -0.1945), (-0.02603, -0.1596, -0.1672), (-0.03514, -0.1735, -0.1392), (-0.0448, -0.182, -0.1095), (-0.05534, -0.1863, -0.07704), (-0.06709, -0.1879, -0.04088), (-0.04311, 3.606, -0.07312), (-0.01094, 3.586, -0.1363), (0.01609, 3.552, -0.1893), (0.03792, 3.502, -0.2321), (0.05449, 3.434, -0.2647), (0.06574, 3.347, -0.2868), (0.07162, 3.24, -0.2983), (0.07207, 3.112, -0.2992), (0.06703, 2.96, -0.2893), (0.05645, 2.784, -0.2685), (0.04026, 2.583, -0.2367), (0.01841, 2.354, -0.1939), (0.0174, 2.261, -0.1919), (0.0289, 2.149, -0.2144), (0.04962, 2.018, -0.2551), (0.0763, 1.87, -0.3075), (0.1056, 1.705, -0.3651), (0.1344, 1.526, -0.4214), (0.1592, 1.333, -0.4702), (0.1769, 1.128, -0.5048), (0.1841, 0.912, -0.519), (0.1775, 0.686, -0.5061), (0.154, 0.4514, -0.4599), (0.1101, 0.2096, -0.3738), (0.08913, 0.1181, -0.3327), (0.07068, 0.04179, -0.2964), (0.05426, -0.02062, -0.2642), (0.03941, -0.07058, -0.2351), (0.02564, -0.1095, -0.2081), (0.01248, -0.1387, -0.1822), (-0.0005438, -0.1596, -0.1567), (-0.01391, -0.1735, -0.1304), (-0.02811, -0.182, -0.1026), (-0.04359, -0.1863, -0.07217), (-0.06086, -0.1879, -0.0383), (-0.03213, 3.606, -0.06639), (0.009521, 3.586, -0.1237), (0.04451, 3.552, -0.1719), (0.07277, 3.502, -0.2108), (0.09423, 3.434, -0.2403), (0.1088, 3.347, -0.2604), (0.1164, 3.24, -0.2708), (0.117, 3.112, -0.2716), (0.1105, 2.96, -0.2627), (0.09677, 2.784, -0.2438), (0.07581, 2.583, -0.215), (0.04752, 2.354, -0.176), (0.04621, 2.261, -0.1742), (0.0611, 2.149, -0.1947), (0.08793, 2.018, -0.2316), (0.1225, 1.87, -0.2792), (0.1605, 1.705, -0.3315), (0.1976, 1.526, -0.3827), (0.2298, 1.333, -0.4269), (0.2527, 1.128, -0.4584), (0.262, 0.912, -0.4712), (0.2535, 0.686, -0.4596), (0.223, 0.4514, -0.4176), (0.1662, 0.2096, -0.3394), (0.1391, 0.1181, -0.3021), (0.1152, 0.04179, -0.2692), (0.09394, -0.02062, -0.2399), (0.07471, -0.07058, -0.2134), (0.05688, -0.1095, -0.1889), (0.03985, -0.1387, -0.1655), (0.02298, -0.1596, -0.1423), (0.00567, -0.1735, -0.1184), (-0.0127, -0.182, -0.09313), (-0.03276, -0.1863, -0.06553), (-0.05511, -0.1879, -0.03477), (-0.02234, 3.606, -0.05803), (0.02777, 3.586, -0.1081), (0.06987, 3.552, -0.1502), (0.1039, 3.502, -0.1842), (0.1297, 3.434, -0.21), (0.1472, 3.347, -0.2276), (0.1564, 3.24, -0.2367), (0.1571, 3.112, -0.2374), (0.1492, 2.96, -0.2296), (0.1327, 2.784, -0.2131), (0.1075, 2.583, -0.1879), (0.07349, 2.354, -0.1539), (0.07191, 2.261, -0.1523), (0.08982, 2.149, -0.1702), (0.1221, 2.018, -0.2025), (0.1636, 1.87, -0.244), (0.2093, 1.705, -0.2897), (0.2541, 1.526, -0.3345), (0.2928, 1.333, -0.3731), (0.3203, 1.128, -0.4006), (0.3315, 0.912, -0.4118), (0.3213, 0.686, -0.4017), (0.2846, 0.4514, -0.365), (0.2163, 0.2096, -0.2967), (0.1836, 0.1181, -0.264), (0.1549, 0.04179, -0.2353), (0.1293, -0.02062, -0.2097), (0.1062, -0.07058, -0.1866), (0.08475, -0.1095, -0.1651), (0.06425, -0.1387, -0.1446), (0.04396, -0.1596, -0.1243), (0.02314, -0.1735, -0.1035), (0.001033, -0.182, -0.0814), (-0.02309, -0.1863, -0.05728), (-0.04998, -0.1879, -0.03039), (-0.01398, 3.606, -0.04824), (0.04335, 3.586, -0.08989), (0.09152, 3.552, -0.1249), (0.1304, 3.502, -0.1531), (0.1599, 3.434, -0.1746), (0.18, 3.347, -0.1892), (0.1905, 3.24, -0.1968), (0.1913, 3.112, -0.1974), (0.1823, 2.96, -0.1908), (0.1634, 2.784, -0.1771), (0.1346, 2.583, -0.1562), (0.09566, 2.354, -0.1279), (0.09386, 2.261, -0.1266), (0.1143, 2.149, -0.1415), (0.1513, 2.018, -0.1683), (0.1988, 1.87, -0.2028), (0.2511, 1.705, -0.2408), (0.3023, 1.526, -0.278), (0.3465, 1.333, -0.3102), (0.378, 1.128, -0.333), (0.3908, 0.912, -0.3423), (0.3792, 0.686, -0.3339), (0.3372, 0.4514, -0.3034), (0.2591, 0.2096, -0.2466), (0.2217, 0.1181, -0.2195), (0.1888, 0.04179, -0.1956), (0.1595, -0.02062, -0.1743), (0.1331, -0.07058, -0.1551), (0.1085, -0.1095, -0.1373), (0.08509, -0.1387, -0.1202), (0.06188, -0.1596, -0.1034), (0.03805, -0.1735, -0.08604), (0.01276, -0.182, -0.06767), (-0.01484, -0.1863, -0.04761), (-0.0456, -0.1879, -0.02526), (-0.007248, 3.606, -0.03726), (0.05589, 3.586, -0.06943), (0.1089, 3.552, -0.09646), (0.1518, 3.502, -0.1183), (0.1843, 3.434, -0.1349), (0.2064, 3.347, -0.1461), (0.2179, 3.24, -0.152), (0.2188, 3.112, -0.1524), (0.2089, 2.96, -0.1474), (0.1881, 2.784, -0.1368), (0.1564, 2.583, -0.1206), (0.1135, 2.354, -0.09878), (0.1115, 2.261, -0.09777), (0.1341, 2.149, -0.1093), (0.1748, 2.018, -0.13), (0.2271, 1.87, -0.1567), (0.2847, 1.705, -0.186), (0.3411, 1.526, -0.2147), (0.3898, 1.333, -0.2396), (0.4245, 1.128, -0.2572), (0.4386, 0.912, -0.2644), (0.4258, 0.686, -0.2579), (0.3795, 0.4514, -0.2343), (0.2935, 0.2096, -0.1905), (0.2523, 0.1181, -0.1695), (0.2161, 0.04179, -0.151), (0.1839, -0.02062, -0.1346), (0.1547, -0.07058, -0.1198), (0.1277, -0.1095, -0.106), (0.1019, -0.1387, -0.09285), (0.0763, -0.1596, -0.07983), (0.05006, -0.1735, -0.06646), (0.0222, -0.182, -0.05226), (-0.008194, -0.1863, -0.03678), (-0.04207, -0.1879, -0.01951), (-0.00232, 3.606, -0.02536), (0.06508, 3.586, -0.04726), (0.1217, 3.552, -0.06566), (0.1674, 3.502, -0.08051), (0.2021, 3.434, -0.09179), (0.2257, 3.347, -0.09945), (0.238, 3.24, -0.1035), (0.239, 3.112, -0.1038), (0.2284, 2.96, -0.1003), (0.2062, 2.784, -0.09313), (0.1723, 2.583, -0.08211), (0.1266, 2.354, -0.06724), (0.1244, 2.261, -0.06655), (0.1485, 2.149, -0.07437), (0.192, 2.018, -0.08848), (0.2478, 1.87, -0.1066), (0.3093, 1.705, -0.1266), (0.3695, 1.526, -0.1462), (0.4215, 1.333, -0.1631), (0.4585, 1.128, -0.1751), (0.4736, 0.912, -0.18), (0.4599, 0.686, -0.1755), (0.4105, 0.4514, -0.1595), (0.3186, 0.2096, -0.1296), (0.2747, 0.1181, -0.1154), (0.2361, 0.04179, -0.1028), (0.2017, -0.02062, -0.09164), (0.1706, -0.07058, -0.08153), (0.1417, -0.1095, -0.07216), (0.1141, -0.1387, -0.0632), (0.08686, -0.1596, -0.05433), (0.05885, -0.1735, -0.04523), (0.02912, -0.182, -0.03557), (-0.00333, -0.1863, -0.02503), (-0.03949, -0.1879, -0.01328), (0.0006866, 3.606, -0.01284), (0.07068, 3.586, -0.02392), (0.1295, 3.552, -0.03324), (0.177, 3.502, -0.04076), (0.213, 3.434, -0.04647), (0.2375, 3.347, -0.05035), (0.2503, 3.24, -0.05237), (0.2513, 3.112, -0.05253), (0.2403, 2.96, -0.05079), (0.2173, 2.784, -0.04714), (0.1821, 2.583, -0.04157), (0.1345, 2.354, -0.03404), (0.1323, 2.261, -0.03369), (0.1573, 2.149, -0.03765), (0.2024, 2.018, -0.04479), (0.2605, 1.87, -0.05398), (0.3243, 1.705, -0.06409), (0.3868, 1.526, -0.07399), (0.4408, 1.333, -0.08255), (0.4792, 1.128, -0.08863), (0.4949, 0.912, -0.09111), (0.4807, 0.686, -0.08886), (0.4294, 0.4514, -0.08074), (0.334, 0.2096, -0.06563), (0.2884, 0.1181, -0.05841), (0.2482, 0.04179, -0.05205), (0.2125, -0.02062, -0.04639), (0.1802, -0.07058, -0.04127), (0.1503, -0.1095, -0.03653), (0.1216, -0.1387, -0.03199), (0.0933, -0.1596, -0.02751), (0.06421, -0.1735, -0.0229), (0.03333, -0.182, -0.01801), (-0.0003628, -0.1863, -0.01267), (-0.03792, -0.1879, -0.006724), (-0.1329, 3.112, -0.3316), (-0.1312, 2.96, -0.3207), (-0.08037, 3.112, -0.3358), (-0.08037, 2.96, -0.3247)], [], [(22, 57, 58, 23), (9, 44, 45, 10), (23, 58, 59, 24), (10, 45, 46, 11), (24, 59, 60, 25), (11, 46, 47, 12), (25, 60, 61, 26), (12, 47, 48, 13), (26, 61, 62, 27), (13, 48, 49, 14), (0, 36, 1), (27, 62, 63, 28), (14, 49, 50, 15), (1, 36, 37, 2), (28, 63, 64, 29), (15, 50, 51, 16), (2, 37, 38, 3), (29, 64, 65, 30), (16, 51, 52, 17), (3, 38, 39, 4), (30, 65, 66, 31), (17, 52, 53, 18), (4, 39, 40, 5), (31, 66, 67, 32), (18, 53, 54, 19), (5, 40, 41, 6), (32, 67, 68, 33), (19, 54, 55, 20), (6, 41, 42, 7), (33, 68, 69, 34), (20, 55, 56, 21), (7, 42, 43, 8), (34, 69, 70, 35), (21, 56, 57, 22), (8, 43, 44, 9), (35, 70, 1051), (61, 96, 97, 62), (48, 83, 84, 49), (0, 71, 36), (62, 97, 98, 63), (49, 84, 85, 50), (36, 71, 72, 37), (63, 98, 99, 64), (50, 85, 86, 51), (37, 72, 73, 38), (64, 99, 100, 65), (51, 86, 87, 52), (38, 73, 74, 39), (65, 100, 101, 66), (52, 87, 88, 53), (39, 74, 75, 40), (66, 101, 102, 67), (53, 88, 89, 54), (40, 75, 76, 41), (67, 102, 103, 68), (54, 89, 90, 55), (41, 76, 77, 42), (68, 103, 104, 69), (55, 90, 91, 56), (42, 77, 78, 43), (69, 104, 105, 70), (56, 91, 92, 57), (43, 78, 79, 44), (70, 105, 1051), (57, 92, 93, 58), (44, 79, 80, 45), (58, 93, 94, 59), (45, 80, 81, 46), (59, 94, 95, 60), (46, 81, 82, 47), (60, 95, 96, 61), (47, 82, 83, 48), (90, 125, 126, 91), (77, 112, 113, 78), (104, 139, 140, 105), (91, 126, 127, 92), (78, 113, 114, 79), (105, 140, 1051), (92, 127, 128, 93), (79, 114, 115, 80), (93, 128, 129, 94), (80, 115, 116, 81), (94, 129, 130, 95), (81, 116, 117, 82), (95, 130, 131, 96), (82, 117, 118, 83), (96, 131, 132, 97), (83, 118, 119, 84), (0, 106, 71), (97, 132, 133, 98), (84, 119, 120, 85), (71, 106, 107, 72), (98, 133, 134, 99), (85, 120, 121, 86), (72, 107, 108, 73), (99, 134, 135, 100), (86, 121, 122, 87), (73, 108, 109, 74), (100, 135, 136, 101), (87, 122, 123, 88), (74, 109, 110, 75), (101, 136, 137, 102), (88, 123, 124, 89), (75, 110, 111, 76), (102, 137, 138, 103), (89, 124, 125, 90), (76, 111, 112, 77), (103, 138, 139, 104), (119, 154, 155, 120), (106, 141, 142, 107), (133, 168, 169, 134), (120, 155, 156, 121), (107, 142, 143, 108), (134, 169, 170, 135), (121, 156, 157, 122), (108, 143, 144, 109), (135, 170, 171, 136), (122, 157, 158, 123), (109, 144, 145, 110), (136, 171, 172, 137), (123, 158, 159, 124), (110, 145, 146, 111), (137, 172, 173, 138), (124, 159, 160, 125), (111, 146, 147, 112), (138, 173, 174, 139), (125, 160, 161, 126), (112, 147, 148, 113), (139, 174, 175, 140), (126, 161, 162, 127), (113, 148, 149, 114), (140, 175, 1051), (127, 162, 163, 128), (114, 149, 150, 115), (128, 163, 164, 129), (115, 150, 151, 116), (129, 164, 165, 130), (116, 151, 152, 117), (130, 165, 166, 131), (117, 152, 153, 118), (131, 166, 167, 132), (118, 153, 154, 119), (0, 141, 106), (132, 167, 168, 133), (148, 183, 184, 149), (175, 210, 1051), (162, 197, 198, 163), (149, 184, 185, 150), (163, 198, 199, 164), (150, 185, 186, 151), (164, 199, 200, 165), (151, 186, 187, 152), (165, 200, 201, 166), (152, 187, 188, 153), (166, 201, 202, 167), (153, 188, 189, 154), (0, 176, 141), (167, 202, 203, 168), (154, 189, 190, 155), (141, 176, 177, 142), (168, 203, 204, 169), (155, 190, 191, 156), (142, 177, 178, 143), (169, 204, 205, 170), (156, 191, 192, 157), (143, 178, 179, 144), (170, 205, 206, 171), (157, 192, 193, 158), (144, 179, 180, 145), (171, 206, 207, 172), (158, 193, 194, 159), (145, 180, 181, 146), (172, 207, 208, 173), (159, 194, 195, 160), (146, 181, 182, 147), (173, 208, 209, 174), (160, 195, 196, 161), (147, 182, 183, 148), (174, 209, 210, 175), (161, 196, 197, 162), (177, 212, 213, 178), (204, 239, 240, 205), (191, 226, 227, 192), (178, 213, 214, 179), (205, 240, 241, 206), (192, 227, 228, 193), (179, 214, 215, 180), (206, 241, 242, 207), (193, 228, 229, 194), (180, 215, 216, 181), (207, 242, 243, 208), (194, 229, 230, 195), (181, 216, 217, 182), (208, 243, 244, 209), (195, 230, 231, 196), (182, 217, 218, 183), (209, 244, 245, 210), (196, 231, 232, 197), (183, 218, 219, 184), (210, 245, 1051), (197, 232, 233, 198), (184, 219, 220, 185), (198, 233, 234, 199), (185, 220, 221, 186), (199, 234, 235, 200), (186, 221, 222, 187), (200, 235, 236, 201), (187, 222, 223, 188), (201, 236, 237, 202), (188, 223, 224, 189), (0, 211, 176), (202, 237, 238, 203), (189, 224, 225, 190), (176, 211, 212, 177), (203, 238, 239, 204), (190, 225, 226, 191), (233, 268, 269, 234), (220, 255, 256, 221), (234, 269, 270, 235), (221, 256, 257, 222), (235, 270, 271, 236), (222, 257, 258, 223), (236, 271, 272, 237), (223, 258, 259, 224), (0, 246, 211), (237, 272, 273, 238), (224, 259, 260, 225), (211, 246, 247, 212), (238, 273, 274, 239), (225, 260, 261, 226), (212, 247, 248, 213), (239, 274, 275, 240), (226, 261, 262, 227), (213, 248, 249, 214), (240, 275, 276, 241), (227, 262, 263, 228), (214, 249, 250, 215), (241, 276, 277, 242), (228, 263, 264, 229), (215, 250, 251, 216), (242, 277, 278, 243), (229, 264, 265, 230), (216, 251, 252, 217), (243, 278, 279, 244), (230, 265, 266, 231), (217, 252, 253, 218), (244, 279, 280, 245), (231, 266, 267, 232), (218, 253, 254, 219), (245, 280, 1051), (232, 267, 268, 233), (219, 254, 255, 220), (262, 297, 298, 263), (249, 284, 285, 250), (276, 311, 312, 277), (263, 298, 299, 264), (250, 285, 286, 251), (277, 312, 313, 278), (264, 299, 300, 265), (251, 286, 287, 252), (278, 313, 314, 279), (265, 300, 301, 266), (252, 287, 288, 253), (279, 314, 315, 280), (266, 301, 302, 267), (253, 288, 289, 254), (280, 315, 1051), (267, 302, 303, 268), (254, 289, 290, 255), (268, 303, 304, 269), (255, 290, 291, 256), (269, 304, 305, 270), (256, 291, 292, 257), (270, 305, 306, 271), (257, 292, 293, 258), (271, 306, 307, 272), (258, 293, 294, 259), (0, 281, 246), (272, 307, 308, 273), (259, 294, 295, 260), (246, 281, 282, 247), (273, 308, 309, 274), (260, 295, 296, 261), (247, 282, 283, 248), (274, 309, 310, 275), (261, 296, 297, 262), (248, 283, 284, 249), (275, 310, 311, 276), (291, 326, 327, 292), (305, 340, 341, 306), (292, 327, 328, 293), (306, 341, 342, 307), (293, 328, 329, 294), (0, 316, 281), (307, 342, 343, 308), (294, 329, 330, 295), (281, 316, 317, 282), (308, 343, 344, 309), (295, 330, 331, 296), (282, 317, 318, 283), (309, 344, 345, 310), (296, 331, 332, 297), (283, 318, 319, 284), (310, 345, 346, 311), (297, 332, 333, 298), (284, 319, 320, 285), (311, 346, 347, 312), (298, 333, 334, 299), (285, 320, 321, 286), (312, 347, 348, 313), (299, 334, 335, 300), (286, 321, 322, 287), (313, 348, 349, 314), (300, 335, 336, 301), (287, 322, 323, 288), (314, 349, 350, 315), (301, 336, 337, 302), (288, 323, 324, 289), (315, 350, 1051), (302, 337, 338, 303), (289, 324, 325, 290), (303, 338, 339, 304), (290, 325, 326, 291), (304, 339, 340, 305), (320, 355, 356, 321), (347, 382, 383, 348), (334, 369, 370, 335), (321, 356, 357, 322), (348, 383, 384, 349), (335, 370, 371, 336), (322, 357, 358, 323), (349, 384, 385, 350), (336, 371, 372, 337), (323, 358, 359, 324), (350, 385, 1051), (337, 372, 373, 338), (324, 359, 360, 325), (338, 373, 374, 339), (325, 360, 361, 326), (339, 374, 375, 340), (326, 361, 362, 327), (340, 375, 376, 341), (327, 362, 363, 328), (341, 376, 377, 342), (328, 363, 364, 329), (0, 351, 316), (342, 377, 378, 343), (329, 364, 365, 330), (316, 351, 352, 317), (343, 378, 379, 344), (330, 365, 366, 331), (317, 352, 353, 318), (344, 379, 380, 345), (331, 366, 367, 332), (318, 353, 354, 319), (345, 380, 381, 346), (332, 367, 368, 333), (319, 354, 355, 320), (346, 381, 382, 347), (333, 368, 369, 334), (376, 411, 412, 377), (363, 398, 399, 364), (0, 386, 351), (377, 412, 413, 378), (364, 399, 400, 365), (351, 386, 387, 352), (378, 413, 414, 379), (365, 400, 401, 366), (352, 387, 388, 353), (379, 414, 415, 380), (366, 401, 402, 367), (353, 388, 389, 354), (380, 415, 416, 381), (367, 402, 403, 368), (354, 389, 390, 355), (381, 416, 417, 382), (368, 403, 404, 369), (355, 390, 391, 356), (382, 417, 418, 383), (369, 404, 405, 370), (356, 391, 392, 357), (383, 418, 419, 384), (370, 405, 406, 371), (357, 392, 393, 358), (384, 419, 420, 385), (371, 406, 407, 372), (358, 393, 394, 359), (385, 420, 1051), (372, 407, 408, 373), (359, 394, 395, 360), (373, 408, 409, 374), (360, 395, 396, 361), (374, 409, 410, 375), (361, 396, 397, 362), (375, 410, 411, 376), (362, 397, 398, 363), (418, 453, 454, 419), (405, 440, 441, 406), (392, 427, 428, 393), (419, 454, 455, 420), (406, 441, 442, 407), (393, 428, 429, 394), (420, 455, 1051), (407, 442, 443, 408), (394, 429, 430, 395), (408, 443, 444, 409), (395, 430, 431, 396), (409, 444, 445, 410), (396, 431, 432, 397), (410, 445, 446, 411), (397, 432, 433, 398), (411, 446, 447, 412), (398, 433, 434, 399), (0, 421, 386), (412, 447, 448, 413), (399, 434, 435, 400), (386, 421, 422, 387), (413, 448, 449, 414), (400, 435, 436, 401), (387, 422, 423, 388), (414, 449, 450, 415), (401, 436, 437, 402), (388, 423, 424, 389), (415, 450, 451, 416), (402, 437, 438, 403), (389, 424, 425, 390), (416, 451, 452, 417), (403, 438, 439, 404), (390, 425, 426, 391), (417, 452, 453, 418), (404, 439, 440, 405), (391, 426, 427, 392), (447, 482, 483, 448), (434, 469, 470, 435), (421, 456, 457, 422), (448, 483, 484, 449), (435, 470, 471, 436), (422, 457, 458, 423), (449, 484, 485, 450), (436, 471, 472, 437), (423, 458, 459, 424), (450, 485, 486, 451), (437, 472, 473, 438), (424, 459, 460, 425), (451, 486, 487, 452), (438, 473, 474, 439), (425, 460, 461, 426), (452, 487, 488, 453), (439, 474, 475, 440), (426, 461, 462, 427), (453, 488, 489, 454), (440, 475, 476, 441), (427, 462, 463, 428), (454, 489, 490, 455), (441, 476, 477, 442), (428, 463, 464, 429), (455, 490, 1051), (442, 477, 478, 443), (429, 464, 465, 430), (443, 478, 479, 444), (430, 465, 466, 431), (444, 479, 480, 445), (431, 466, 467, 432), (445, 480, 481, 446), (432, 467, 468, 433), (446, 481, 482, 447), (433, 468, 469, 434), (0, 456, 421), (476, 511, 512, 477), (463, 498, 499, 464), (490, 525, 1051), (477, 512, 513, 478), (464, 499, 500, 465), (478, 513, 514, 479), (465, 500, 501, 466), (479, 514, 515, 480), (466, 501, 502, 467), (480, 515, 516, 481), (467, 502, 503, 468), (481, 516, 517, 482), (468, 503, 504, 469), (0, 491, 456), (482, 517, 518, 483), (469, 504, 505, 470), (456, 491, 492, 457), (483, 518, 519, 484), (470, 505, 506, 471), (457, 492, 493, 458), (484, 519, 520, 485), (471, 506, 507, 472), (458, 493, 494, 459), (485, 520, 521, 486), (472, 507, 508, 473), (459, 494, 495, 460), (486, 521, 522, 487), (473, 508, 509, 474), (460, 495, 496, 461), (487, 522, 523, 488), (474, 509, 510, 475), (461, 496, 497, 462), (488, 523, 524, 489), (475, 510, 511, 476), (462, 497, 498, 463), (489, 524, 525, 490), (505, 540, 541, 506), (492, 527, 528, 493), (519, 554, 555, 520), (506, 541, 542, 507), (493, 528, 529, 494), (520, 555, 556, 521), (507, 542, 543, 508), (494, 529, 530, 495), (521, 556, 557, 522), (508, 543, 544, 509), (495, 530, 531, 496), (522, 557, 558, 523), (509, 544, 545, 510), (496, 531, 532, 497), (523, 558, 559, 524), (510, 545, 546, 511), (497, 532, 533, 498), (524, 559, 560, 525), (511, 546, 547, 512), (498, 533, 534, 499), (525, 560, 1051), (512, 547, 548, 513), (499, 534, 535, 500), (513, 548, 549, 514), (500, 535, 536, 501), (514, 549, 550, 515), (501, 536, 537, 502), (515, 550, 551, 516), (502, 537, 538, 503), (516, 551, 552, 517), (503, 538, 539, 504), (0, 526, 491), (517, 552, 553, 518), (504, 539, 540, 505), (491, 526, 527, 492), (518, 553, 554, 519), (534, 569, 570, 535), (548, 583, 584, 549), (535, 570, 571, 536), (549, 584, 585, 550), (536, 571, 572, 537), (550, 585, 586, 551), (537, 572, 573, 538), (551, 586, 587, 552), (538, 573, 574, 539), (0, 561, 526), (552, 587, 588, 553), (539, 574, 575, 540), (526, 561, 562, 527), (553, 588, 589, 554), (540, 575, 576, 541), (527, 562, 563, 528), (554, 589, 590, 555), (541, 576, 577, 542), (528, 563, 564, 529), (555, 590, 591, 556), (542, 577, 578, 543), (529, 564, 565, 530), (556, 591, 592, 557), (543, 578, 579, 544), (530, 565, 566, 531), (557, 592, 593, 558), (544, 579, 580, 545), (531, 566, 567, 532), (558, 593, 594, 559), (545, 580, 581, 546), (532, 567, 568, 533), (559, 594, 595, 560), (546, 581, 582, 547), (533, 568, 569, 534), (560, 595, 1051), (547, 582, 583, 548), (563, 598, 599, 564), (590, 625, 626, 591), (577, 612, 613, 578), (564, 599, 600, 565), (591, 626, 627, 592), (578, 613, 614, 579), (565, 600, 601, 566), (592, 627, 628, 593), (579, 614, 615, 580), (566, 601, 602, 567), (593, 628, 629, 594), (580, 615, 616, 581), (567, 602, 603, 568), (594, 629, 630, 595), (581, 616, 617, 582), (568, 603, 604, 569), (595, 630, 1051), (582, 617, 618, 583), (569, 604, 605, 570), (583, 618, 619, 584), (570, 605, 606, 571), (584, 619, 620, 585), (571, 606, 607, 572), (585, 620, 621, 586), (572, 607, 608, 573), (586, 621, 622, 587), (573, 608, 609, 574), (0, 596, 561), (587, 622, 623, 588), (574, 609, 610, 575), (561, 596, 597, 562), (588, 623, 624, 589), (575, 610, 611, 576), (562, 597, 598, 563), (589, 624, 625, 590), (576, 611, 612, 577), (619, 654, 655, 620), (606, 641, 642, 607), (620, 655, 656, 621), (607, 642, 643, 608), (621, 656, 657, 622), (608, 643, 644, 609), (0, 631, 596), (622, 657, 658, 623), (609, 644, 645, 610), (596, 631, 632, 597), (623, 658, 659, 624), (610, 645, 646, 611), (597, 632, 633, 598), (624, 659, 660, 625), (611, 646, 647, 612), (598, 633, 634, 599), (625, 660, 661, 626), (612, 647, 648, 613), (599, 634, 635, 600), (626, 661, 662, 627), (613, 648, 649, 614), (600, 635, 636, 601), (627, 662, 663, 628), (614, 649, 650, 615), (601, 636, 637, 602), (628, 663, 664, 629), (615, 650, 651, 616), (602, 637, 638, 603), (629, 664, 665, 630), (616, 651, 652, 617), (603, 638, 639, 604), (630, 665, 1051), (617, 652, 653, 618), (604, 639, 640, 605), (618, 653, 654, 619), (605, 640, 641, 606), (648, 683, 684, 649), (635, 670, 671, 636), (662, 697, 698, 663), (649, 684, 685, 650), (636, 671, 672, 637), (663, 698, 699, 664), (650, 685, 686, 651), (637, 672, 673, 638), (664, 699, 700, 665), (651, 686, 687, 652), (638, 673, 674, 639), (665, 700, 1051), (652, 687, 688, 653), (639, 674, 675, 640), (653, 688, 689, 654), (640, 675, 676, 641), (654, 689, 690, 655), (641, 676, 677, 642), (655, 690, 691, 656), (642, 677, 678, 643), (656, 691, 692, 657), (643, 678, 679, 644), (0, 666, 631), (657, 692, 693, 658), (644, 679, 680, 645), (631, 666, 667, 632), (658, 693, 694, 659), (645, 680, 681, 646), (632, 667, 668, 633), (659, 694, 695, 660), (646, 681, 682, 647), (633, 668, 669, 634), (660, 695, 696, 661), (647, 682, 683, 648), (634, 669, 670, 635), (661, 696, 697, 662), (677, 712, 713, 678), (691, 726, 727, 692), (678, 713, 714, 679), (0, 701, 666), (692, 727, 728, 693), (679, 714, 715, 680), (666, 701, 702, 667), (693, 728, 729, 694), (680, 715, 716, 681), (667, 702, 703, 668), (694, 729, 730, 695), (681, 716, 717, 682), (668, 703, 704, 669), (695, 730, 731, 696), (682, 717, 718, 683), (669, 704, 705, 670), (696, 731, 732, 697), (683, 718, 719, 684), (670, 705, 706, 671), (697, 732, 733, 698), (684, 719, 720, 685), (671, 706, 707, 672), (698, 733, 734, 699), (685, 720, 721, 686), (672, 707, 708, 673), (699, 734, 735, 700), (686, 721, 722, 687), (673, 708, 709, 674), (700, 735, 1051), (687, 722, 723, 688), (674, 709, 710, 675), (688, 723, 724, 689), (675, 710, 711, 676), (689, 724, 725, 690), (676, 711, 712, 677), (690, 725, 726, 691), (706, 741, 742, 707), (733, 768, 769, 734), (720, 755, 756, 721), (707, 742, 743, 708), (734, 769, 770, 735), (721, 756, 757, 722), (708, 743, 744, 709), (735, 770, 1051), (722, 757, 758, 723), (709, 744, 745, 710), (723, 758, 759, 724), (710, 745, 746, 711), (724, 759, 760, 725), (711, 746, 747, 712), (725, 760, 761, 726), (712, 747, 748, 713), (726, 761, 762, 727), (713, 748, 749, 714), (0, 736, 701), (727, 762, 763, 728), (714, 749, 750, 715), (701, 736, 737, 702), (728, 763, 764, 729), (715, 750, 751, 716), (702, 737, 738, 703), (729, 764, 765, 730), (716, 751, 752, 717), (703, 738, 739, 704), (730, 765, 766, 731), (717, 752, 753, 718), (704, 739, 740, 705), (731, 766, 767, 732), (718, 753, 754, 719), (705, 740, 741, 706), (732, 767, 768, 733), (719, 754, 755, 720), (0, 771, 736), (762, 797, 798, 763), (749, 784, 785, 750), (736, 771, 772, 737), (763, 798, 799, 764), (750, 785, 786, 751), (737, 772, 773, 738), (764, 799, 800, 765), (751, 786, 787, 752), (738, 773, 774, 739), (765, 800, 801, 766), (752, 787, 788, 753), (739, 774, 775, 740), (766, 801, 802, 767), (753, 788, 789, 754), (740, 775, 776, 741), (767, 802, 803, 768), (754, 789, 790, 755), (741, 776, 777, 742), (768, 803, 804, 769), (755, 790, 791, 756), (742, 777, 778, 743), (769, 804, 805, 770), (756, 791, 792, 757), (743, 778, 779, 744), (770, 805, 1051), (757, 792, 793, 758), (744, 779, 780, 745), (758, 793, 794, 759), (745, 780, 781, 746), (759, 794, 795, 760), (746, 781, 782, 747), (760, 795, 796, 761), (747, 782, 783, 748), (761, 796, 797, 762), (748, 783, 784, 749), (804, 839, 840, 805), (791, 826, 827, 792), (778, 813, 814, 779), (805, 840, 1051), (792, 827, 828, 793), (779, 814, 815, 780), (793, 828, 829, 794), (780, 815, 816, 781), (794, 829, 830, 795), (781, 816, 817, 782), (795, 830, 831, 796), (782, 817, 818, 783), (796, 831, 832, 797), (783, 818, 819, 784), (0, 806, 771), (797, 832, 833, 798), (784, 819, 820, 785), (771, 806, 807, 772), (798, 833, 834, 799), (785, 820, 821, 786), (772, 807, 808, 773), (799, 834, 835, 800), (786, 821, 822, 787), (773, 808, 809, 774), (800, 835, 836, 801), (787, 822, 823, 788), (774, 809, 810, 775), (801, 836, 837, 802), (788, 823, 824, 789), (775, 810, 811, 776), (802, 837, 838, 803), (789, 824, 825, 790), (776, 811, 812, 777), (803, 838, 839, 804), (790, 825, 826, 791), (777, 812, 813, 778), (831, 866, 867, 832), (818, 853, 854, 819), (0, 841, 806), (832, 867, 868, 833), (819, 854, 855, 820), (806, 841, 842, 807), (833, 868, 869, 834), (820, 855, 856, 821), (807, 842, 843, 808), (834, 869, 870, 835), (821, 856, 857, 822), (808, 843, 844, 809), (835, 870, 871, 836), (822, 857, 858, 823), (809, 844, 845, 810), (836, 871, 872, 837), (823, 858, 859, 824), (810, 845, 846, 811), (837, 872, 873, 838), (824, 859, 860, 825), (811, 846, 847, 812), (838, 873, 874, 839), (825, 860, 861, 826), (812, 847, 848, 813), (839, 874, 875, 840), (826, 861, 862, 827), (813, 848, 849, 814), (840, 875, 1051), (827, 862, 863, 828), (814, 849, 850, 815), (828, 863, 864, 829), (815, 850, 851, 816), (829, 864, 865, 830), (816, 851, 852, 817), (830, 865, 866, 831), (817, 852, 853, 818), (860, 895, 896, 861), (847, 882, 883, 848), (874, 909, 910, 875), (861, 896, 897, 862), (848, 883, 884, 849), (875, 910, 1051), (862, 897, 898, 863), (849, 884, 885, 850), (863, 898, 899, 864), (850, 885, 886, 851), (864, 899, 900, 865), (851, 886, 887, 852), (865, 900, 901, 866), (852, 887, 888, 853), (866, 901, 902, 867), (853, 888, 889, 854), (0, 876, 841), (867, 902, 903, 868), (854, 889, 890, 855), (841, 876, 877, 842), (868, 903, 904, 869), (855, 890, 891, 856), (842, 877, 878, 843), (869, 904, 905, 870), (856, 891, 892, 857), (843, 878, 879, 844), (870, 905, 906, 871), (857, 892, 893, 858), (844, 879, 880, 845), (871, 906, 907, 872), (858, 893, 894, 859), (845, 880, 881, 846), (872, 907, 908, 873), (859, 894, 895, 860), (846, 881, 882, 847), (873, 908, 909, 874), (889, 924, 925, 890), (876, 911, 912, 877), (903, 938, 939, 904), (890, 925, 926, 891), (877, 912, 913, 878), (904, 939, 940, 905), (891, 926, 927, 892), (878, 913, 914, 879), (905, 940, 941, 906), (892, 927, 928, 893), (879, 914, 915, 880), (906, 941, 942, 907), (893, 928, 929, 894), (880, 915, 916, 881), (907, 942, 943, 908), (894, 929, 930, 895), (881, 916, 917, 882), (908, 943, 944, 909), (895, 930, 931, 896), (882, 917, 918, 883), (909, 944, 945, 910), (896, 931, 932, 897), (883, 918, 919, 884), (910, 945, 1051), (897, 932, 933, 898), (884, 919, 920, 885), (898, 933, 934, 899), (885, 920, 921, 886), (899, 934, 935, 900), (886, 921, 922, 887), (900, 935, 936, 901), (887, 922, 923, 888), (901, 936, 937, 902), (888, 923, 924, 889), (0, 911, 876), (902, 937, 938, 903), (918, 953, 954, 919), (945, 980, 1051), (932, 967, 968, 933), (919, 954, 955, 920), (933, 968, 969, 934), (920, 955, 956, 921), (934, 969, 970, 935), (921, 956, 957, 922), (935, 970, 971, 936), (922, 957, 958, 923), (936, 971, 972, 937), (923, 958, 959, 924), (0, 946, 911), (937, 972, 973, 938), (924, 959, 960, 925), (911, 946, 947, 912), (938, 973, 974, 939), (925, 960, 961, 926), (912, 947, 948, 913), (939, 974, 975, 940), (926, 961, 962, 927), (913, 948, 949, 914), (940, 975, 976, 941), (927, 962, 963, 928), (914, 949, 950, 915), (941, 976, 977, 942), (928, 963, 964, 929), (915, 950, 951, 916), (942, 977, 978, 943), (929, 964, 965, 930), (916, 951, 952, 917), (943, 978, 979, 944), (930, 965, 966, 931), (917, 952, 953, 918), (944, 979, 980, 945), (931, 966, 967, 932), (947, 982, 983, 948), (974, 1009, 1010, 975), (961, 996, 997, 962), (948, 983, 984, 949), (975, 1010, 1011, 976), (962, 997, 998, 963), (949, 984, 985, 950), (976, 1011, 1012, 977), (963, 998, 999, 964), (950, 985, 986, 951), (977, 1012, 1013, 978), (964, 999, 1000, 965), (951, 986, 987, 952), (978, 1013, 1014, 979), (965, 1000, 1001, 966), (952, 987, 988, 953), (979, 1014, 1015, 980), (966, 1001, 1002, 967), (953, 988, 989, 954), (980, 1015, 1051), (967, 1002, 1003, 968), (954, 989, 990, 955), (968, 1003, 1004, 969), (955, 990, 991, 956), (969, 1004, 1005, 970), (956, 991, 992, 957), (970, 1005, 1006, 971), (957, 992, 993, 958), (971, 1006, 1007, 972), (958, 993, 994, 959), (0, 981, 946), (972, 1007, 1008, 973), (959, 994, 995, 960), (946, 981, 982, 947), (973, 1008, 1009, 974), (960, 995, 996, 961), (1003, 1038, 1039, 1004), (990, 1025, 1026, 991), (1004, 1039, 1040, 1005), (991, 1026, 1027, 992), (1005, 1040, 1041, 1006), (992, 1027, 1028, 993), (1006, 1041, 1042, 1007), (993, 1028, 1029, 994), (0, 1016, 981), (1007, 1042, 1043, 1008), (994, 1029, 1030, 995), (981, 1016, 1017, 982), (1008, 1043, 1044, 1009), (995, 1030, 1031, 996), (982, 1017, 1018, 983), (1009, 1044, 1045, 1010), (996, 1031, 1032, 997), (983, 1018, 1019, 984), (1010, 1045, 1046, 1011), (997, 1032, 1033, 998), (984, 1019, 1020, 985), (1011, 1046, 1047, 1012), (998, 1033, 1034, 999), (985, 1020, 1021, 986), (1012, 1047, 1048, 1013), (999, 1034, 1035, 1000), (986, 1021, 1022, 987), (1013, 1048, 1049, 1014), (1000, 1035, 1036, 1001), (987, 1022, 1023, 988), (1014, 1049, 1050, 1015), (1001, 1036, 1037, 1002), (988, 1023, 1024, 989), (1015, 1050, 1051), (1002, 1037, 1038, 1003), (989, 1024, 1025, 990), (1032, 1068, 1069, 1033), (1019, 1055, 1056, 1020), (1046, 1082, 1083, 1047), (1033, 1069, 1070, 1034), (1020, 1056, 1057, 1021), (1047, 1083, 1084, 1048), (1034, 1070, 1071, 1035), (1021, 1057, 1058, 1022), (1048, 1084, 1085, 1049), (1035, 1071, 1072, 1036), (1022, 1058, 1059, 1023), (1049, 1085, 1086, 1050), (1036, 1072, 1073, 1037), (1024, 1023, 1402, 1403), (1050, 1086, 1051), (1037, 1073, 1074, 1038), (1024, 1060, 1061, 1025), (1038, 1074, 1075, 1039), (1025, 1061, 1062, 1026), (1039, 1075, 1076, 1040), (1026, 1062, 1063, 1027), (1040, 1076, 1077, 1041), (1027, 1063, 1064, 1028), (1041, 1077, 1078, 1042), (1028, 1064, 1065, 1029), (0, 1052, 1016), (1042, 1078, 1079, 1043), (1029, 1065, 1066, 1030), (1016, 1052, 1053, 1017), (1043, 1079, 1080, 1044), (1030, 1066, 1067, 1031), (1017, 1053, 1054, 1018), (1044, 1080, 1081, 1045), (1031, 1067, 1068, 1032), (1018, 1054, 1055, 1019), (1045, 1081, 1082, 1046), (1062, 1097, 1098, 1063), (1076, 1111, 1112, 1077), (1063, 1098, 1099, 1064), (1077, 1112, 1113, 1078), (1064, 1099, 1100, 1065), (0, 1087, 1052), (1078, 1113, 1114, 1079), (1065, 1100, 1101, 1066), (1052, 1087, 1088, 1053), (1079, 1114, 1115, 1080), (1066, 1101, 1102, 1067), (1053, 1088, 1089, 1054), (1080, 1115, 1116, 1081), (1067, 1102, 1103, 1068), (1054, 1089, 1090, 1055), (1081, 1116, 1117, 1082), (1068, 1103, 1104, 1069), (1055, 1090, 1091, 1056), (1082, 1117, 1118, 1083), (1069, 1104, 1105, 1070), (1056, 1091, 1092, 1057), (1083, 1118, 1119, 1084), (1070, 1105, 1106, 1071), (1057, 1092, 1093, 1058), (1084, 1119, 1120, 1085), (1071, 1106, 1107, 1072), (1058, 1093, 1094, 1059), (1085, 1120, 1121, 1086), (1072, 1107, 1108, 1073), (1059, 1094, 1095, 1060), (1086, 1121, 1051), (1073, 1108, 1109, 1074), (1060, 1095, 1096, 1061), (1074, 1109, 1110, 1075), (1061, 1096, 1097, 1062), (1075, 1110, 1111, 1076), (1091, 1126, 1127, 1092), (1118, 1153, 1154, 1119), (1105, 1140, 1141, 1106), (1092, 1127, 1128, 1093), (1119, 1154, 1155, 1120), (1106, 1141, 1142, 1107), (1093, 1128, 1129, 1094), (1120, 1155, 1156, 1121), (1107, 1142, 1143, 1108), (1094, 1129, 1130, 1095), (1121, 1156, 1051), (1108, 1143, 1144, 1109), (1095, 1130, 1131, 1096), (1109, 1144, 1145, 1110), (1096, 1131, 1132, 1097), (1110, 1145, 1146, 1111), (1097, 1132, 1133, 1098), (1111, 1146, 1147, 1112), (1098, 1133, 1134, 1099), (1112, 1147, 1148, 1113), (1099, 1134, 1135, 1100), (0, 1122, 1087), (1113, 1148, 1149, 1114), (1100, 1135, 1136, 1101), (1087, 1122, 1123, 1088), (1114, 1149, 1150, 1115), (1101, 1136, 1137, 1102), (1088, 1123, 1124, 1089), (1115, 1150, 1151, 1116), (1102, 1137, 1138, 1103), (1089, 1124, 1125, 1090), (1116, 1151, 1152, 1117), (1103, 1138, 1139, 1104), (1090, 1125, 1126, 1091), (1117, 1152, 1153, 1118), (1104, 1139, 1140, 1105), (1147, 1182, 1183, 1148), (1134, 1169, 1170, 1135), (0, 1157, 1122), (1148, 1183, 1184, 1149), (1135, 1170, 1171, 1136), (1122, 1157, 1158, 1123), (1149, 1184, 1185, 1150), (1136, 1171, 1172, 1137), (1123, 1158, 1159, 1124), (1150, 1185, 1186, 1151), (1137, 1172, 1173, 1138), (1124, 1159, 1160, 1125), (1151, 1186, 1187, 1152), (1138, 1173, 1174, 1139), (1125, 1160, 1161, 1126), (1152, 1187, 1188, 1153), (1139, 1174, 1175, 1140), (1126, 1161, 1162, 1127), (1153, 1188, 1189, 1154), (1140, 1175, 1176, 1141), (1127, 1162, 1163, 1128), (1154, 1189, 1190, 1155), (1141, 1176, 1177, 1142), (1128, 1163, 1164, 1129), (1155, 1190, 1191, 1156), (1142, 1177, 1178, 1143), (1129, 1164, 1165, 1130), (1156, 1191, 1051), (1143, 1178, 1179, 1144), (1130, 1165, 1166, 1131), (1144, 1179, 1180, 1145), (1131, 1166, 1167, 1132), (1145, 1180, 1181, 1146), (1132, 1167, 1168, 1133), (1146, 1181, 1182, 1147), (1133, 1168, 1169, 1134), (1189, 1224, 1225, 1190), (1176, 1211, 1212, 1177), (1163, 1198, 1199, 1164), (1190, 1225, 1226, 1191), (1177, 1212, 1213, 1178), (1164, 1199, 1200, 1165), (1191, 1226, 1051), (1178, 1213, 1214, 1179), (1165, 1200, 1201, 1166), (1179, 1214, 1215, 1180), (1166, 1201, 1202, 1167), (1180, 1215, 1216, 1181), (1167, 1202, 1203, 1168), (1181, 1216, 1217, 1182), (1168, 1203, 1204, 1169), (1182, 1217, 1218, 1183), (1169, 1204, 1205, 1170), (0, 1192, 1157), (1183, 1218, 1219, 1184), (1170, 1205, 1206, 1171), (1157, 1192, 1193, 1158), (1184, 1219, 1220, 1185), (1171, 1206, 1207, 1172), (1158, 1193, 1194, 1159), (1185, 1220, 1221, 1186), (1172, 1207, 1208, 1173), (1159, 1194, 1195, 1160), (1186, 1221, 1222, 1187), (1173, 1208, 1209, 1174), (1160, 1195, 1196, 1161), (1187, 1222, 1223, 1188), (1174, 1209, 1210, 1175), (1161, 1196, 1197, 1162), (1188, 1223, 1224, 1189), (1175, 1210, 1211, 1176), (1162, 1197, 1198, 1163), (1218, 1253, 1254, 1219), (1205, 1240, 1241, 1206), (1192, 1227, 1228, 1193), (1219, 1254, 1255, 1220), (1206, 1241, 1242, 1207), (1193, 1228, 1229, 1194), (1220, 1255, 1256, 1221), (1207, 1242, 1243, 1208), (1194, 1229, 1230, 1195), (1221, 1256, 1257, 1222), (1208, 1243, 1244, 1209), (1195, 1230, 1231, 1196), (1222, 1257, 1258, 1223), (1209, 1244, 1245, 1210), (1196, 1231, 1232, 1197), (1223, 1258, 1259, 1224), (1210, 1245, 1246, 1211), (1197, 1232, 1233, 1198), (1224, 1259, 1260, 1225), (1211, 1246, 1247, 1212), (1198, 1233, 1234, 1199), (1225, 1260, 1261, 1226), (1212, 1247, 1248, 1213), (1199, 1234, 1235, 1200), (1226, 1261, 1051), (1213, 1248, 1249, 1214), (1200, 1235, 1236, 1201), (1214, 1249, 1250, 1215), (1201, 1236, 1237, 1202), (1215, 1250, 1251, 1216), (1202, 1237, 1238, 1203), (1216, 1251, 1252, 1217), (1203, 1238, 1239, 1204), (1217, 1252, 1253, 1218), (1204, 1239, 1240, 1205), (0, 1227, 1192), (1247, 1282, 1283, 1248), (1234, 1269, 1270, 1235), (1261, 1296, 1051), (1248, 1283, 1284, 1249), (1235, 1270, 1271, 1236), (1249, 1284, 1285, 1250), (1236, 1271, 1272, 1237), (1250, 1285, 1286, 1251), (1237, 1272, 1273, 1238), (1251, 1286, 1287, 1252), (1238, 1273, 1274, 1239), (1252, 1287, 1288, 1253), (1239, 1274, 1275, 1240), (0, 1262, 1227), (1253, 1288, 1289, 1254), (1240, 1275, 1276, 1241), (1227, 1262, 1263, 1228), (1254, 1289, 1290, 1255), (1241, 1276, 1277, 1242), (1228, 1263, 1264, 1229), (1255, 1290, 1291, 1256), (1242, 1277, 1278, 1243), (1229, 1264, 1265, 1230), (1256, 1291, 1292, 1257), (1243, 1278, 1279, 1244), (1230, 1265, 1266, 1231), (1257, 1292, 1293, 1258), (1244, 1279, 1280, 1245), (1231, 1266, 1267, 1232), (1258, 1293, 1294, 1259), (1245, 1280, 1281, 1246), (1232, 1267, 1268, 1233), (1259, 1294, 1295, 1260), (1246, 1281, 1282, 1247), (1233, 1268, 1269, 1234), (1260, 1295, 1296, 1261), (1276, 1311, 1312, 1277), (1263, 1298, 1299, 1264), (1290, 1325, 1326, 1291), (1277, 1312, 1313, 1278), (1264, 1299, 1300, 1265), (1291, 1326, 1327, 1292), (1278, 1313, 1314, 1279), (1265, 1300, 1301, 1266), (1292, 1327, 1328, 1293), (1279, 1314, 1315, 1280), (1266, 1301, 1302, 1267), (1293, 1328, 1329, 1294), (1280, 1315, 1316, 1281), (1267, 1302, 1303, 1268), (1294, 1329, 1330, 1295), (1281, 1316, 1317, 1282), (1268, 1303, 1304, 1269), (1295, 1330, 1331, 1296), (1282, 1317, 1318, 1283), (1269, 1304, 1305, 1270), (1296, 1331, 1051), (1283, 1318, 1319, 1284), (1270, 1305, 1306, 1271), (1284, 1319, 1320, 1285), (1271, 1306, 1307, 1272), (1285, 1320, 1321, 1286), (1272, 1307, 1308, 1273), (1286, 1321, 1322, 1287), (1273, 1308, 1309, 1274), (1287, 1322, 1323, 1288), (1274, 1309, 1310, 1275), (0, 1297, 1262), (1288, 1323, 1324, 1289), (1275, 1310, 1311, 1276), (1262, 1297, 1298, 1263), (1289, 1324, 1325, 1290), (1305, 1340, 1341, 1306), (1319, 1354, 1355, 1320), (1306, 1341, 1342, 1307), (1320, 1355, 1356, 1321), (1307, 1342, 1343, 1308), (1321, 1356, 1357, 1322), (1308, 1343, 1344, 1309), (1322, 1357, 1358, 1323), (1309, 1344, 1345, 1310), (0, 1332, 1297), (1323, 1358, 1359, 1324), (1310, 1345, 1346, 1311), (1297, 1332, 1333, 1298), (1324, 1359, 1360, 1325), (1311, 1346, 1347, 1312), (1298, 1333, 1334, 1299), (1325, 1360, 1361, 1326), (1312, 1347, 1348, 1313), (1299, 1334, 1335, 1300), (1326, 1361, 1362, 1327), (1313, 1348, 1349, 1314), (1300, 1335, 1336, 1301), (1327, 1362, 1363, 1328), (1314, 1349, 1350, 1315), (1301, 1336, 1337, 1302), (1328, 1363, 1364, 1329), (1315, 1350, 1351, 1316), (1302, 1337, 1338, 1303), (1329, 1364, 1365, 1330), (1316, 1351, 1352, 1317), (1303, 1338, 1339, 1304), (1330, 1365, 1366, 1331), (1317, 1352, 1353, 1318), (1304, 1339, 1340, 1305), (1331, 1366, 1051), (1318, 1353, 1354, 1319), (1334, 1369, 1370, 1335), (1361, 1396, 1397, 1362), (1348, 1383, 1384, 1349), (1335, 1370, 1371, 1336), (1362, 1397, 1398, 1363), (1349, 1384, 1385, 1350), (1336, 1371, 1372, 1337), (1363, 1398, 1399, 1364), (1350, 1385, 1386, 1351), (1337, 1372, 1373, 1338), (1364, 1399, 1400, 1365), (1351, 1386, 1387, 1352), (1338, 1373, 1374, 1339), (1365, 1400, 1401, 1366), (1352, 1387, 1388, 1353), (1339, 1374, 1375, 1340), (1366, 1401, 1051), (1353, 1388, 1389, 1354), (1340, 1375, 1376, 1341), (1354, 1389, 1390, 1355), (1341, 1376, 1377, 1342), (1355, 1390, 1391, 1356), (1342, 1377, 1378, 1343), (1356, 1391, 1392, 1357), (1343, 1378, 1379, 1344), (1357, 1392, 1393, 1358), (1344, 1379, 1380, 1345), (0, 1367, 1332), (1358, 1393, 1394, 1359), (1345, 1380, 1381, 1346), (1332, 1367, 1368, 1333), (1359, 1394, 1395, 1360), (1346, 1381, 1382, 1347), (1333, 1368, 1369, 1334), (1360, 1395, 1396, 1361), (1347, 1382, 1383, 1348), (1390, 24, 25, 1391), (1377, 11, 12, 1378), (1391, 25, 26, 1392), (1378, 12, 13, 1379), (1392, 26, 27, 1393), (1379, 13, 14, 1380), (0, 1, 1367), (1393, 27, 28, 1394), (1380, 14, 15, 1381), (1367, 1, 2, 1368), (1394, 28, 29, 1395), (1381, 15, 16, 1382), (1368, 2, 3, 1369), (1395, 29, 30, 1396), (1382, 16, 17, 1383), (1369, 3, 4, 1370), (1396, 30, 31, 1397), (1383, 17, 18, 1384), (1370, 4, 5, 1371), (1397, 31, 32, 1398), (1384, 18, 19, 1385), (1371, 5, 6, 1372), (1398, 32, 33, 1399), (1385, 19, 20, 1386), (1372, 6, 7, 1373), (1399, 33, 34, 1400), (1386, 20, 21, 1387), (1373, 7, 8, 1374), (1400, 34, 35, 1401), (1387, 21, 22, 1388), (1374, 8, 9, 1375), (1401, 35, 1051), (1388, 22, 23, 1389), (1375, 9, 10, 1376), (1389, 23, 24, 1390), (1376, 10, 11, 1377), (1402, 1404, 1405, 1403), (1023, 1059, 1404, 1402), (1060, 1024, 1403, 1405), (1059, 1060, 1405, 1404)])
me_mesh.polygons.foreach_set('use_smooth', [True] * 1444)
me_mesh.polygons.foreach_set('material_index', [0, 0, 0, 1, 0, 0, 0, 0, 0, 0, 0, 0, 0, 0, 0, 0, 0, 0, 0, 0, 0, 0, 0, 0, 0, 0, 0, 0, 0, 0, 0, 0, 0, 0, 1, 0, 0, 0, 0, 0, 0, 0, 0, 0, 0, 0, 0, 0, 0, 0, 0, 0, 0, 0, 0, 0, 0, 0, 0, 0, 0, 0, 1, 0, 0, 0, 0, 1, 0, 0, 0, 0, 0, 0, 0, 0, 1, 0, 0, 0, 0, 1, 0, 0, 0, 0, 0, 0, 0, 0, 0, 0, 0, 0, 0, 0, 0, 0, 0, 0, 0, 0, 0, 0, 0, 0, 0, 0, 0, 0, 0, 0, 0, 0, 0, 0, 0, 0, 0, 0, 0, 0, 0, 0, 0, 0, 0, 0, 0, 0, 1, 0, 0, 0, 0, 1, 0, 0, 0, 0, 0, 0, 0, 0, 1, 0, 0, 0, 0, 1, 0, 0, 0, 0, 0, 0, 0, 0, 0, 0, 0, 0, 0, 0, 0, 0, 0, 0, 0, 0, 0, 0, 0, 0, 0, 0, 0, 0, 0, 0, 0, 0, 0, 0, 0, 0, 0, 0, 0, 0, 0, 0, 0, 0, 0, 0, 0, 0, 1, 0, 0, 0, 0, 1, 0, 0, 0, 0, 0, 0, 0, 0, 0, 0, 0, 0, 0, 1, 0, 0, 0, 0, 0, 0, 0, 0, 0, 0, 0, 0, 0, 0, 0, 0, 0, 0, 0, 0, 0, 0, 0, 0, 0, 0, 0, 0, 0, 0, 1, 0, 0, 0, 0, 0, 0, 0, 0, 0, 0, 0, 0, 0, 0, 0, 0, 1, 0, 0, 0, 0, 1, 0, 0, 0, 0, 0, 0, 0, 0, 0, 0, 0, 0, 0, 0, 0, 0, 0, 0, 0, 0, 0, 0, 0, 0, 0, 0, 0, 0, 0, 0, 0, 0, 0, 0, 0, 0, 0, 0, 0, 0, 0, 0, 0, 0, 0, 0, 1, 0, 0, 0, 0, 1, 0, 0, 0, 0, 0, 0, 0, 0, 0, 0, 1, 0, 0, 0, 0, 1, 0, 0, 0, 0, 0, 0, 0, 0, 0, 0, 0, 0, 0, 0, 0, 0, 0, 0, 0, 0, 0, 0, 0, 0, 0, 0, 0, 0, 0, 0, 0, 0, 0, 0, 0, 0, 0, 0, 0, 0, 0, 0, 0, 0, 0, 0, 0, 1, 0, 0, 0, 0, 1, 0, 0, 0, 0, 0, 0, 0, 0, 0, 1, 0, 0, 0, 0, 1, 0, 0, 0, 0, 0, 0, 0, 0, 0, 0, 0, 0, 0, 0, 0, 0, 0, 0, 0, 0, 0, 0, 0, 0, 0, 0, 0, 0, 0, 0, 0, 0, 0, 0, 0, 0, 0, 0, 0, 0, 0, 0, 0, 0, 0, 0, 0, 0, 1, 0, 0, 0, 0, 1, 0, 0, 0, 0, 0, 0, 0, 0, 1, 0, 0, 0, 0, 1, 0, 0, 0, 0, 0, 0, 0, 0, 0, 0, 0, 0, 0, 0, 0, 0, 0, 0, 0, 0, 0, 0, 0, 0, 0, 0, 0, 0, 0, 0, 0, 0, 0, 0, 0, 0, 0, 0, 0, 0, 0, 0, 0, 0, 0, 0, 0, 0, 1, 0, 0, 0, 0, 1, 0, 0, 0, 0, 0, 0, 0, 0, 0, 0, 0, 0, 0, 1, 0, 0, 0, 0, 0, 0, 0, 0, 0, 0, 0, 0, 0, 0, 0, 0, 0, 0, 0, 0, 0, 0, 0, 0, 0, 0, 0, 0, 0, 0, 1, 0, 0, 0, 0, 0, 0, 0, 0, 0, 0, 0, 0, 0, 0, 0, 0, 0, 1, 0, 0, 0, 0, 1, 0, 0, 0, 0, 0, 0, 0, 0, 0, 0, 0, 0, 0, 0, 0, 0, 0, 0, 0, 0, 0, 0, 0, 0, 0, 0, 0, 0, 0, 0, 0, 0, 0, 0, 0, 0, 0, 0, 0, 0, 0, 0, 0, 0, 0, 1, 0, 0, 0, 0, 1, 0, 0, 0, 0, 0, 0, 0, 0, 0, 0, 1, 0, 0, 0, 0, 1, 0, 0, 0, 0, 0, 0, 0, 0, 0, 0, 0, 0, 0, 0, 0, 0, 0, 0, 0, 0, 0, 0, 0, 0, 0, 0, 0, 0, 0, 0, 0, 0, 0, 0, 0, 0, 0, 0, 0, 0, 0, 0, 0, 0, 0, 0, 0, 1, 0, 0, 0, 0, 1, 0, 0, 0, 0, 0, 0, 0, 0, 0, 1, 0, 0, 0, 0, 1, 0, 0, 0, 0, 0, 0, 0, 0, 0, 0, 0, 0, 0, 0, 0, 0, 0, 0, 0, 0, 0, 0, 0, 0, 0, 0, 0, 0, 0, 0, 0, 0, 0, 0, 0, 0, 0, 0, 0, 0, 0, 0, 0, 0, 0, 0, 0, 0, 1, 0, 0, 0, 0, 1, 0, 0, 0, 0, 0, 0, 0, 0, 1, 0, 0, 0, 0, 1, 0, 0, 0, 0, 0, 0, 0, 0, 0, 0, 0, 0, 0, 0, 0, 0, 0, 0, 0, 0, 0, 0, 0, 0, 0, 0, 0, 0, 0, 0, 0, 0, 0, 0, 0, 0, 0, 0, 0, 0, 0, 0, 0, 0, 0, 0, 0, 0, 0, 0, 0, 0, 0, 0, 1, 0, 0, 0, 0, 1, 0, 0, 0, 0, 0, 0, 0, 0, 1, 0, 0, 0, 0, 1, 0, 0, 0, 0, 0, 0, 0, 0, 0, 0, 0, 0, 0, 0, 0, 0, 0, 0, 0, 0, 0, 0, 0, 0, 0, 0, 0, 0, 0, 0, 0, 0, 0, 0, 0, 0, 0, 0, 0, 0, 0, 0, 0, 0, 0, 0, 0, 0, 1, 0, 0, 0, 0, 1, 0, 0, 0, 0, 0, 0, 0, 0, 1, 0, 0, 0, 0, 1, 0, 0, 0, 0, 0, 0, 0, 0, 0, 0, 0, 0, 0, 0, 0, 0, 0, 0, 0, 0, 0, 0, 0, 0, 0, 0, 0, 0, 0, 0, 0, 0, 0, 0, 0, 0, 0, 0, 0, 0, 0, 0, 0, 0, 0, 0, 0, 0, 1, 0, 0, 0, 0, 1, 0, 0, 0, 0, 0, 0, 0, 0, 0, 0, 0, 0, 0, 1, 0, 0, 0, 0, 0, 0, 0, 0, 0, 0, 0, 0, 0, 0, 0, 0, 0, 0, 0, 0, 0, 0, 0, 0, 0, 0, 0, 0, 0, 0, 1, 0, 0, 0, 1, 0, 0, 0, 0, 0, 0, 0, 0, 0, 0, 0, 0, 1, 0, 0, 0, 0, 1, 0, 0, 0, 0, 0, 0, 0, 0, 0, 0, 0, 0, 0, 0, 0, 0, 0, 0, 0, 0, 0, 0, 0, 0, 0, 0, 0, 0, 0, 0, 0, 0, 0, 0, 0, 0, 0, 0, 0, 0, 0, 0, 0, 0, 0, 0, 1, 0, 0, 0, 0, 1, 0, 0, 0, 0, 0, 0, 0, 0, 0, 0, 1, 0, 0, 0, 0, 1, 0, 0, 0, 0, 0, 0, 0, 0, 0, 0, 0, 0, 0, 0, 0, 0, 0, 0, 0, 0, 0, 0, 0, 0, 0, 0, 0, 0, 0, 0, 0, 0, 0, 0, 0, 0, 0, 0, 0, 0, 0, 0, 0, 0, 0, 0, 0, 1, 0, 0, 0, 0, 1, 0, 0, 0, 0, 0, 0, 0, 0, 0, 1, 0, 0, 0, 0, 1, 0, 0, 0, 0, 0, 0, 0, 0, 0, 0, 0, 0, 0, 0, 0, 0, 0, 0, 0, 0, 0, 0, 0, 0, 0, 0, 0, 0, 0, 0, 0, 0, 0, 0, 0, 0, 0, 0, 0, 0, 0, 0, 0, 0, 0, 0, 0, 0, 1, 0, 0, 0, 0, 1, 0, 0, 0, 0, 0, 0, 0, 0, 1, 0, 0, 0, 0, 1, 0, 0, 0, 0, 0, 0, 0, 0, 0, 0, 0, 0, 0, 0, 0, 0, 0, 0, 0, 0, 0, 0, 0, 0, 0, 0, 0, 0, 0, 0, 0, 0, 0, 0, 0, 0, 0, 0, 0, 0, 0, 0, 0, 0, 0, 0, 0, 0, 1, 0, 0, 0, 0, 1, 0, 0, 0, 0, 0, 0, 0, 0, 0, 0, 0, 0, 0, 1, 0, 0, 0, 0, 0, 0, 0, 0, 0, 0, 0, 0, 0, 0, 0, 0, 0, 0, 0, 0, 0, 0, 0, 0, 0, 0, 0, 0, 0, 0, 1, 0, 0, 0, 0, 0, 0, 0, 0, 0, 0, 0, 0, 0, 0, 0, 0, 0, 1, 0, 0, 0, 0, 1, 0, 0, 0, 0, 0, 0, 0, 0, 0, 0, 0, 0, 0, 0, 0, 0, 0, 0, 0, 0, 0, 0, 0, 0, 0, 0, 0, 0, 0, 0, 0, 0, 0, 0, 0, 0, 0, 0, 0, 0, 0, 0, 0, 0, 0, 1, 0, 0, 0, 0, 1, 1, 0, 0, 1])
me_mesh.materials.append(mat_pin)
me_mesh.materials.append(mat_stripe)
me_mesh.use_remesh_preserve_volume = False
me_mesh.use_remesh_preserve_attributes = False
me_mesh.use_mirror_vertex_groups = False
me_mesh.update()

# ---- objects
ob_pin = bpy.data.objects.new('Pin', me_mesh)

# ---- transforms, parenting, visibility, modifiers, constraints
ob_pin.location = (0.08037, 0.0, 0.1881)
ob_pin.rotation_euler = (1.571, -0.0, -0.0)
ob_pin.lineart.crease_threshold = 0.0

# ---- collection membership
col_collection_1.objects.link(ob_pin)

# ---- scene / render settings (as saved in the file)
scene.frame_start = 1; scene.frame_end = 250; scene.frame_set(1)
scene.render.engine = 'BLENDER_EEVEE_NEXT'
scene.render.resolution_percentage = 50
scene.render.dither_intensity = 0.0
scene.cycles.use_denoising = False
scene.cycles.samples = 10
scene.cycles.sampling_pattern = 'TABULATED_SOBOL'
scene.cycles.light_sampling_threshold = 0.0
scene.cycles.use_adaptive_sampling = False
scene.cycles.use_light_tree = False
scene.cycles.blur_glossy = 0.0
scene.cycles.pixel_filter_type = 'GAUSSIAN'
scene.cycles.sample_clamp_indirect = 0.0
scene.view_settings.view_transform = 'Standard'
scene.unit_settings.scale_length = 0.01
bpy.context.view_layer.update()

# ---- added for rendering (the .blend has no active camera and no usable light): camera, sun
cam_auto = bpy.data.cameras.new('AutoCamera')
cam_auto.lens = 50.0
cam_auto.sensor_width = 36.0
cam_auto.clip_end = 1000.0
ob_auto_camera = bpy.data.objects.new('AutoCamera', cam_auto)
scene.collection.objects.link(ob_auto_camera)
ob_auto_camera.location = (3.83203, -4.59843, 4.96562)
ob_auto_camera.rotation_euler = (1.09748, -7.21219e-08, 0.694738)
scene.camera = ob_auto_camera
light_auto_sun = bpy.data.lights.new('AutoSun', 'SUN')
light_auto_sun.energy = 3.0
light_auto_sun.angle = 0.0523599
ob_auto_sun = bpy.data.objects.new('AutoSun', light_auto_sun)
scene.collection.objects.link(ob_auto_sun)
ob_auto_sun.rotation_euler = (0.872665, 0.174533, 0.523599)
bpy.context.view_layer.update()
